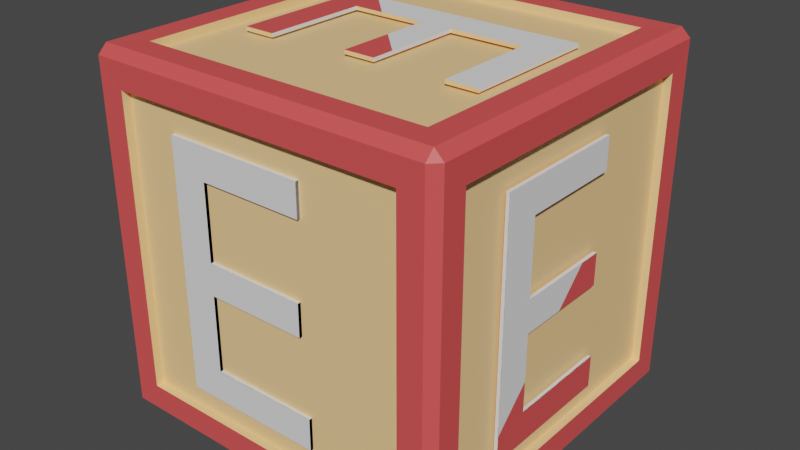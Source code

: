 # Source: box_letter_e.blend  (saved by Blender 5.1.30; exported with 4.5.12 LTS)
import bpy
from mathutils import Matrix  # noqa: F401  (used for matrix-valued properties, if any)

bpy.ops.wm.read_factory_settings(use_empty=True)
scene = bpy.context.scene
scene.name = 'Scene'

# ---- collections
col_collection = bpy.data.collections.new('Collection'); scene.collection.children.link(col_collection)

# ---- images (referenced by path relative to the original .blend; pixels are not part of the script)
import os
ASSET_DIR = os.environ.get("B2B_ASSET_DIR", "")  # directory of the original .blend (textures are referenced by path, not embedded)
HERE = os.path.dirname(os.path.abspath(__file__))  # packed textures are extracted next to this script under _unpacked/

def load_image(name, relpath, width, height, colorspace="sRGB"):
    """Load a texture the original file referenced (path relative to the .blend, or extracted next to this script)."""
    p = next((c for c in (os.path.join(HERE, relpath), os.path.join(ASSET_DIR, relpath)) if relpath and os.path.exists(c)), "")
    if p:
        img = bpy.data.images.load(p, check_existing=True)
        img.name = name
    else:  # same state as the original file: an image datablock whose file is absent (Cycles renders it pink)
        img = bpy.data.images.new(name, width, height)
        img.source = "FILE"
        img.filepath = "//" + (relpath or name)
    img.colorspace_settings.name = colorspace
    return img
img_baked = load_image('baked', 'box_red_letter_e.png', 1024, 1024, 'sRGB')

# ---- materials (node trees are filled in below, after node groups)
mat_base = bpy.data.materials.new('Base')
mat_base.alpha_threshold = 0.0
mat_base.use_backface_culling_lightprobe_volume = False
mat_base.roughness = 0.5
mat_base.line_color = (0.0, 0.0, 0.0, 1.0)
mat_edges = bpy.data.materials.new('Edges')
mat_edges.use_backface_culling_lightprobe_volume = False

# ---- material node trees
mat_base.use_nodes = True; mat_base.node_tree.nodes.clear()
_N = mat_base.node_tree.nodes; _L = mat_base.node_tree.links
n0 = _N.new('ShaderNodeOutputMaterial'); n0.name = 'Material Output'; n0.location = (300, 300)
n1 = _N.new('ShaderNodeBsdfPrincipled'); n1.name = 'Principled BSDF'; n1.location = (4, 299)
n1.distribution = 'GGX'
n1.subsurface_method = 'RANDOM_WALK_SKIN'
n1.inputs[0].default_value = (1.0, 0.6421, 0.2939, 1.0)
n1.inputs[3].default_value = 1.45
n1.inputs[27].default_value = (0.0, 0.0, 0.0, 1.0)
n1.inputs[28].default_value = 1.0
n2 = _N.new('ShaderNodeTexImage'); n2.name = 'Image Texture'; n2.location = (-438, 281)
n2.image = img_baked
_L.new(n1.outputs[0], n0.inputs[0])
n0.is_active_output = True
mat_edges.use_nodes = True; mat_edges.node_tree.nodes.clear()
_N = mat_edges.node_tree.nodes; _L = mat_edges.node_tree.links
n0 = _N.new('ShaderNodeOutputMaterial'); n0.name = 'Material Output'; n0.location = (300, 300)
n1 = _N.new('ShaderNodeBsdfPrincipled'); n1.name = 'Principled BSDF'; n1.location = (10, 300)
n1.distribution = 'GGX'
n1.subsurface_method = 'RANDOM_WALK_SKIN'
n1.inputs[0].default_value = (0.8, 0.08693, 0.08693, 1.0)
n1.inputs[3].default_value = 1.45
n1.inputs[27].default_value = (0.0, 0.0, 0.0, 1.0)
n1.inputs[28].default_value = 1.0
n2 = _N.new('ShaderNodeTexImage'); n2.name = 'Image Texture'; n2.location = (-371, 148)
n2.image = img_baked
_L.new(n1.outputs[0], n0.inputs[0])
n0.is_active_output = True

# ---- world
world_world = bpy.data.worlds.new('World'); scene.world = world_world
world_world.use_nodes = True; world_world.node_tree.nodes.clear()
_N = world_world.node_tree.nodes; _L = world_world.node_tree.links
n0 = _N.new('ShaderNodeOutputWorld'); n0.name = 'World Output'; n0.location = (300, 300)
n1 = _N.new('ShaderNodeBackground'); n1.name = 'Background'; n1.location = (10, 300)
n1.inputs[0].default_value = (0.05088, 0.05088, 0.05088, 1.0)
_L.new(n1.outputs[0], n0.inputs[0])
n0.is_active_output = True
world_world.color = (0.05088, 0.05088, 0.05088)
world_world.use_sun_shadow = False
world_world.sun_shadow_jitter_overblur = 0.0

# ---- meshes
me_box = bpy.data.meshes.new('Box')
me_box.from_pydata([(0.4927, 0.1387, 0.8321), (-0.1763, 0.4888, 0.8321), (0.3471, -0.1647, 0.9931), (0.2107, 0.4888, 0.8321), (0.2107, 0.4888, 0.1501), (0.4927, -0.2483, 0.8321), (0.475, 0.5, 0.975), (-0.1853, 0.4888, 0.1501), (0.4927, -0.2483, 0.1501), (-0.1853, 0.4888, 0.2381), (0.3471, 0.1387, 0.01155), (0.1127, 0.4888, 0.2381), (0.3471, 0.2223, 0.9931), (0.1127, 0.4888, 0.4501), (0.4927, 0.1477, 0.1501), (-0.1663, 0.4888, 0.4501), (-0.3349, 0.2223, 0.9931), (-0.1663, 0.4888, 0.5381), (0.1127, 0.4888, 0.5381), (0.4927, 0.1477, 0.2381), (0.1127, 0.4888, 0.7441), (-0.485, -0.1698, 0.8321), (-0.1763, 0.4888, 0.7441), (0.4927, -0.1503, 0.2381), (-0.1763, 0.4788, 0.8321), (0.4927, -0.1503, 0.4501), (0.2107, 0.4788, 0.8321), (0.3471, -0.2483, 0.01155), (0.2107, 0.4788, 0.1501), (-0.3349, -0.1737, 0.9931), (0.4927, 0.1287, 0.4501), (-0.1853, 0.4788, 0.1501), (-0.1853, 0.4788, 0.2381), (0.4927, 0.1287, 0.5381), (0.1127, 0.4788, 0.2381), (0.1271, -0.485, 0.8321), (0.4927, -0.1503, 0.5381), (0.1127, 0.4788, 0.4501), (-0.1663, 0.4788, 0.4501), (-0.2469, -0.1737, 0.9931), (-0.3349, -0.2483, 0.01155), (-0.1663, 0.4788, 0.5381), (0.4927, -0.1503, 0.7441), (0.1127, 0.4788, 0.5381), (0.4927, 0.1387, 0.7441), (0.1127, 0.4788, 0.7441), (-0.1763, 0.4788, 0.7441), (-0.2469, 0.1243, 0.9931), (0.4827, 0.1387, 0.8321), (-0.3349, 0.1477, 0.01155), (0.4827, -0.2483, 0.8321), (-0.03488, 0.1243, 0.9931), (-0.485, 0.2172, 0.8321), (0.4827, -0.2483, 0.1501), (-0.03488, -0.1547, 0.9931), (0.4827, 0.1477, 0.1501), (-0.2599, -0.485, 0.8321), (0.4827, 0.1477, 0.2381), (0.4827, -0.1503, 0.2381), (0.05312, -0.1547, 0.9931), (0.4827, -0.1503, 0.4501), (-0.2469, 0.1477, 0.01155), (0.4827, 0.1287, 0.4501), (0.05312, 0.1243, 0.9931), (0.4827, 0.1287, 0.5381), (0.2591, 0.1243, 0.9931), (-0.485, 0.2172, 0.1501), (0.4827, -0.1503, 0.5381), (-0.2469, -0.1503, 0.01155), (0.4827, -0.1503, 0.7441), (0.2591, -0.1647, 0.9931), (0.4827, 0.1387, 0.7441), (0.3471, -0.1647, 0.9831), (-0.485, -0.1788, 0.1501), (0.3471, 0.2223, 0.9831), (-0.03488, -0.1503, 0.01155), (-0.3349, 0.2223, 0.9831), (0.475, 0.475, 1.0), (-0.03488, 0.1287, 0.01155), (-0.3349, -0.1737, 0.9831), (-0.2469, -0.1737, 0.9831), (-0.485, -0.1788, 0.2381), (-0.2469, 0.1243, 0.9831), (0.05312, 0.1287, 0.01155), (-0.03488, 0.1243, 0.9831), (0.05312, -0.1503, 0.01155), (-0.03488, -0.1547, 0.9831), (0.5, 0.475, 0.975), (0.2591, -0.1503, 0.01155), (0.05312, -0.1547, 0.9831), (-0.2599, -0.485, 0.1501), (0.05312, 0.1243, 0.9831), (-0.485, 0.1192, 0.2381), (0.2591, 0.1243, 0.9831), (0.2591, 0.1387, 0.01155), (0.2591, -0.1647, 0.9831), (0.475, 0.475, -8.941e-08), (0.3471, 0.1387, 0.02155), (-0.485, 0.1192, 0.4501), (0.3471, -0.2483, 0.02155), (0.1361, -0.485, 0.1501), (-0.3349, -0.2483, 0.02155), (-0.3349, 0.1477, 0.02155), (-0.485, -0.1598, 0.4501), (0.475, 0.5, 0.025), (-0.2469, 0.1477, 0.02155), (-0.2469, -0.1503, 0.02155), (-0.485, -0.1598, 0.5381), (-0.485, 0.1192, 0.5381), (-0.03488, -0.1503, 0.02155), (-0.03488, 0.1287, 0.02155), (0.1361, -0.485, 0.2381), (0.05312, 0.1287, 0.02155), (-0.485, 0.1192, 0.7441), (0.05312, -0.1503, 0.02155), (0.5, 0.475, 0.025), (-0.1619, -0.485, 0.2381), (0.2591, -0.1503, 0.02155), (-0.485, -0.1698, 0.7441), (0.2591, 0.1387, 0.02155), (-0.1619, -0.485, 0.4501), (0.5, -0.475, 0.975), (0.475, -0.475, 1.0), (0.1171, -0.485, 0.4501), (0.475, -0.5, 0.975), (0.1171, -0.485, 0.5381), (0.5, -0.475, 0.025), (-0.1619, -0.485, 0.5381), (-0.1619, -0.485, 0.7441), (0.475, -0.5, 0.025), (0.475, -0.475, -8.941e-08), (0.1271, -0.485, 0.7441), (-0.475, 0.5, 0.975), (-0.5, 0.475, 0.975), (-0.475, 0.475, 1.0), (-0.5, 0.475, 0.025), (-0.475, 0.5, 0.025), (-0.475, 0.475, -8.941e-08), (-0.5, -0.475, 0.975), (-0.475, -0.5, 0.975), (-0.475, -0.475, 1.0), (-0.475, -0.475, -8.941e-08), (-0.475, -0.5, 0.025), (-0.5, -0.475, 0.025), (-0.4061, 0.4061, 0.00125), (-0.4061, -0.4061, 0.00125), (-0.4988, -0.4061, 0.09387), (-0.4988, 0.4061, 0.09387), (0.4061, 0.4061, 0.00125), (-0.4061, 0.4988, 0.09387), (0.4061, 0.4988, 0.09387), (0.4988, 0.4061, 0.9061), (0.4988, 0.4061, 0.09387), (0.4061, 0.4988, 0.9061), (-0.4061, -0.4988, 0.09387), (-0.4061, -0.4988, 0.9061), (-0.4988, -0.4061, 0.9061), (0.4061, -0.4988, 0.9061), (0.4061, -0.4988, 0.09387), (0.4988, -0.4061, 0.09387), (0.4988, -0.4061, 0.9061), (-0.4061, 0.4988, 0.9061), (-0.4988, 0.4061, 0.9061), (0.4061, -0.4061, 0.9987), (-0.4061, -0.4061, 0.9987), (0.4061, 0.4061, 0.9987), (0.4061, -0.4061, 0.00125), (-0.4061, 0.4061, 0.9987), (-0.4061, 0.4061, 0.02375), (-0.4061, -0.4061, 0.02375), (-0.4762, -0.4061, 0.09387), (-0.4762, 0.4061, 0.09387), (0.4061, 0.4061, 0.02375), (-0.4061, 0.4762, 0.09387), (0.4061, 0.4762, 0.09387), (0.4762, 0.4061, 0.9061), (0.4762, 0.4061, 0.09387), (0.4061, 0.4762, 0.9061), (-0.4061, -0.4762, 0.09387), (-0.4061, -0.4762, 0.9061), (-0.4762, -0.4061, 0.9061), (0.4061, -0.4762, 0.9061), (0.4061, -0.4762, 0.09387), (0.4762, -0.4061, 0.09387), (0.4762, -0.4061, 0.9061), (-0.4061, 0.4762, 0.9061), (-0.4762, 0.4061, 0.9061), (0.4061, -0.4061, 0.9762), (-0.4061, -0.4061, 0.9762), (0.4061, 0.4061, 0.9762), (0.4061, -0.4061, 0.02375), (-0.4061, 0.4061, 0.9762), (-0.2599, -0.4762, 0.8321), (-0.1619, -0.4762, 0.7441), (0.1171, -0.4762, 0.5381), (0.1271, -0.4762, 0.7441), (0.1271, -0.4762, 0.8321), (0.1171, -0.4762, 0.4501), (-0.2599, -0.4762, 0.1501), (-0.1619, -0.4762, 0.2381), (-0.1619, -0.4762, 0.4501), (-0.1619, -0.4762, 0.5381), (0.1361, -0.4762, 0.2381), (0.1361, -0.4762, 0.1501), (-0.4762, -0.1698, 0.7441), (-0.4762, -0.1598, 0.5381), (-0.4762, -0.1598, 0.4501), (-0.4762, -0.1698, 0.8321), (-0.4762, 0.2172, 0.8321), (-0.4762, 0.1192, 0.7441), (-0.4762, -0.1788, 0.1501), (-0.4762, -0.1788, 0.2381), (-0.4762, 0.1192, 0.2381), (-0.4762, 0.2172, 0.1501), (-0.4762, 0.1192, 0.4501), (-0.4762, 0.1192, 0.5381)], [], [(96, 130, 166, 148), (143, 138, 156, 146), (122, 77, 165, 163), (132, 6, 153, 161), (139, 142, 154, 155), (6, 77, 87), (96, 104, 115), (121, 122, 124), (126, 129, 130), (132, 133, 134), (135, 136, 137), (138, 139, 140), (141, 142, 143), (137, 141, 143, 135), (96, 137, 136, 104), (87, 115, 104, 6), (142, 139, 138, 143), (124, 129, 126, 121), (132, 136, 135, 133), (122, 140, 139, 124), (77, 122, 121, 87), (141, 130, 129, 142), (140, 134, 133, 138), (134, 77, 6, 132), (130, 96, 115, 126), (124, 139, 155, 157), (165, 167, 191, 189), (153, 150, 174, 177), (164, 163, 187, 188), (156, 162, 186, 180), (152, 151, 175, 176), (162, 147, 171, 186), (141, 137, 144, 145), (87, 121, 160, 151), (129, 124, 157, 158), (126, 115, 152, 159), (135, 143, 146, 147), (130, 141, 145, 166), (121, 126, 159, 160), (137, 96, 148, 144), (142, 129, 158, 154), (136, 132, 161, 149), (104, 136, 149, 150), (134, 140, 164, 167), (133, 135, 147, 162), (115, 87, 151, 152), (138, 133, 162, 156), (140, 122, 163, 164), (6, 104, 150, 153), (77, 134, 167, 165), (168, 172, 190, 169), (208, 186, 171, 213), (210, 213, 171, 170, 180, 186, 208, 207, 204, 209, 215, 205, 206, 214, 212, 211), (179, 178, 198, 192), (195, 193, 201, 194, 197, 200, 199, 202, 203, 198, 178, 182, 181, 179, 192, 196), (189, 191, 188, 187), (176, 175, 184, 183), (173, 185, 177, 174), (157, 155, 179, 181), (155, 154, 178, 179), (161, 153, 177, 185), (163, 165, 189, 187), (146, 156, 180, 170), (148, 166, 190, 172), (145, 144, 168, 169), (151, 160, 184, 175), (158, 157, 181, 182), (159, 152, 176, 183), (147, 146, 170, 171), (166, 145, 169, 190), (160, 159, 183, 184), (144, 148, 172, 168), (154, 158, 182, 178), (149, 161, 185, 173), (150, 149, 173, 174), (167, 164, 188, 191), (90, 128, 56), (128, 35, 56), (128, 131, 35), (90, 127, 128), (90, 120, 127), (120, 125, 127), (120, 123, 125), (90, 116, 120), (90, 111, 116), (90, 100, 111), (90, 56, 192, 198), (192, 56, 35, 196), (131, 128, 193, 195), (35, 131, 195, 196), (128, 127, 201, 193), (201, 127, 125, 194), (123, 120, 200, 197), (125, 123, 197, 194), (120, 116, 199, 200), (199, 116, 111, 202), (100, 90, 198, 203), (111, 100, 203, 202), (66, 113, 52), (113, 21, 52), (113, 118, 21), (66, 108, 113), (66, 98, 108), (98, 107, 108), (98, 103, 107), (66, 92, 98), (66, 81, 92), (66, 73, 81), (66, 52, 208, 213), (52, 21, 207, 208), (118, 113, 209, 204), (21, 118, 204, 207), (113, 108, 215, 209), (108, 107, 205, 215), (103, 98, 214, 206), (107, 103, 206, 205), (98, 92, 212, 214), (92, 81, 211, 212), (73, 66, 213, 210), (81, 73, 210, 211), (40, 88, 27), (88, 10, 27), (88, 94, 10), (40, 85, 88), (40, 75, 85), (75, 83, 85), (75, 78, 83), (40, 68, 75), (40, 61, 68), (40, 49, 61), (101, 99, 117), (117, 99, 97), (117, 97, 119), (101, 117, 114), (101, 114, 109), (109, 114, 112), (109, 112, 110), (101, 109, 106), (101, 106, 105), (101, 105, 102), (40, 27, 99, 101), (27, 10, 97, 99), (94, 88, 117, 119), (10, 94, 119, 97), (88, 85, 114, 117), (85, 83, 112, 114), (78, 75, 109, 110), (83, 78, 110, 112), (75, 68, 106, 109), (68, 61, 105, 106), (49, 40, 101, 102), (61, 49, 102, 105), (16, 65, 12), (65, 2, 12), (65, 70, 2), (16, 63, 65), (16, 51, 63), (51, 59, 63), (51, 54, 59), (16, 47, 51), (16, 39, 47), (16, 29, 39), (76, 74, 93), (93, 74, 72), (93, 72, 95), (76, 93, 91), (76, 91, 84), (84, 91, 89), (84, 89, 86), (76, 84, 82), (76, 82, 80), (76, 80, 79), (16, 12, 74, 76), (12, 2, 72, 74), (70, 65, 93, 95), (2, 70, 95, 72), (65, 63, 91, 93), (63, 59, 89, 91), (54, 51, 84, 86), (59, 54, 86, 89), (51, 47, 82, 84), (47, 39, 80, 82), (29, 16, 76, 79), (39, 29, 79, 80), (8, 42, 5), (42, 0, 5), (42, 44, 0), (8, 36, 42), (8, 25, 36), (25, 33, 36), (25, 30, 33), (8, 23, 25), (8, 19, 23), (8, 14, 19), (53, 50, 69), (69, 50, 48), (69, 48, 71), (53, 69, 67), (53, 67, 60), (60, 67, 64), (60, 64, 62), (53, 60, 58), (53, 58, 57), (53, 57, 55), (8, 5, 50, 53), (5, 0, 48, 50), (44, 42, 69, 71), (0, 44, 71, 48), (42, 36, 67, 69), (36, 33, 64, 67), (30, 25, 60, 62), (33, 30, 62, 64), (25, 23, 58, 60), (23, 19, 57, 58), (14, 8, 53, 55), (19, 14, 55, 57), (4, 20, 3), (20, 1, 3), (20, 22, 1), (4, 18, 20), (4, 13, 18), (13, 17, 18), (13, 15, 17), (4, 11, 13), (4, 9, 11), (4, 7, 9), (28, 26, 45), (45, 26, 24), (45, 24, 46), (28, 45, 43), (28, 43, 37), (37, 43, 41), (37, 41, 38), (28, 37, 34), (28, 34, 32), (28, 32, 31), (4, 3, 26, 28), (3, 1, 24, 26), (22, 20, 45, 46), (1, 22, 46, 24), (20, 18, 43, 45), (18, 17, 41, 43), (15, 13, 37, 38), (17, 15, 38, 41), (13, 11, 34, 37), (11, 9, 32, 34), (7, 4, 28, 31), (9, 7, 31, 32)])
me_box.polygons.foreach_set('material_index', [1, 1, 1, 1, 1, 1, 1, 1, 1, 1, 1, 1, 1, 1, 1, 1, 1, 1, 1, 1, 1, 1, 1, 1, 1, 1, 0, 0, 0, 0, 0, 0, 1, 1, 1, 1, 1, 1, 1, 1, 1, 1, 1, 1, 1, 1, 1, 1, 1, 1, 0, 0, 0, 0, 0, 0, 0, 0, 0, 0, 0, 0, 0, 0, 0, 0, 0, 0, 0, 0, 0, 0, 0, 0, 0, 0, 1, 1, 1, 1, 1, 1, 1, 1, 1, 1, 0, 0, 0, 0, 0, 0, 0, 0, 0, 0, 0, 0, 1, 1, 1, 1, 1, 1, 1, 1, 1, 1, 0, 0, 0, 0, 0, 0, 0, 0, 0, 0, 0, 0, 1, 1, 1, 1, 1, 1, 1, 1, 1, 1, 0, 0, 0, 0, 0, 0, 0, 0, 0, 0, 0, 0, 0, 0, 0, 0, 0, 0, 0, 0, 0, 0, 1, 1, 1, 1, 1, 1, 1, 1, 1, 1, 0, 0, 0, 0, 0, 0, 0, 0, 0, 0, 0, 0, 0, 0, 0, 0, 0, 0, 0, 0, 0, 0, 1, 1, 1, 1, 1, 1, 1, 1, 1, 1, 0, 0, 0, 0, 0, 0, 0, 0, 0, 0, 0, 0, 0, 0, 0, 0, 0, 0, 0, 0, 0, 0, 1, 1, 1, 1, 1, 1, 1, 1, 1, 1, 0, 0, 0, 0, 0, 0, 0, 0, 0, 0, 0, 0, 0, 0, 0, 0, 0, 0, 0, 0, 0, 0])
_uv = me_box.uv_layers.new(name='UVMap')
_uv.uv.foreach_set('vector', [0.259, 0.2514, 0.259, 0.007014, 0.2767, 0.02473, 0.2767, 0.2336, 0.2514, 0.5033, 0.007014, 0.5033, 0.02473, 0.4856, 0.2336, 0.4856, 0.0005839, 0.5109, 0.2449, 0.5109, 0.2272, 0.5286, 0.0183, 0.5286, 0.2654, 0.2654, 0.5097, 0.2654, 0.492, 0.2831, 0.2831, 0.2831, 0.7552, 0.007014, 0.7552, 0.2514, 0.7375, 0.2336, 0.7375, 0.02473, 0.0005839, 0.007014, 0.007014, 0.0005839, 0.007014, 0.007014, 0.007014, 0.2578, 0.0005839, 0.2514, 0.007014, 0.2514, 0.2514, 0.007014, 0.2514, 0.0005839, 0.2578, 0.007014, 0.2514, 0.2514, 0.2578, 0.2514, 0.2514, 0.2578, 0.2654, 0.2654, 0.259, 0.2654, 0.2654, 0.259, 0.5097, 0.2514, 0.5033, 0.2578, 0.5033, 0.2514, 0.007014, 0.5033, 0.007014, 0.5097, 0.0005839, 0.5033, 0.5033, 0.007014, 0.5033, 0.0005839, 0.5097, 0.007014, 0.5033, 0.2514, 0.5033, 0.007014, 0.5097, 0.007014, 0.5097, 0.2514, 0.259, 0.2514, 0.5033, 0.2514, 0.5033, 0.2578, 0.259, 0.2578, 0.007014, 0.007014, 0.007014, 0.2514, 0.0005839, 0.2514, 0.0005839, 0.007014, 0.2514, 0.5097, 0.007014, 0.5097, 0.007014, 0.5033, 0.2514, 0.5033, 0.2578, 0.007014, 0.2578, 0.2514, 0.2514, 0.2514, 0.2514, 0.007014, 0.2654, 0.2654, 0.2654, 0.5097, 0.259, 0.5097, 0.259, 0.2654, 0.5109, 0.0005839, 0.7552, 0.0005839, 0.7552, 0.007014, 0.5109, 0.007014, 0.007014, 0.0005839, 0.2514, 0.0005839, 0.2514, 0.007014, 0.007014, 0.007014, 0.5033, 0.007014, 0.259, 0.007014, 0.259, 0.0005839, 0.5033, 0.0005839, 0.0005839, 0.5033, 0.0005839, 0.259, 0.007014, 0.259, 0.007014, 0.5033, 0.2654, 0.259, 0.5097, 0.259, 0.5097, 0.2654, 0.2654, 0.2654, 0.2514, 0.2578, 0.007014, 0.2578, 0.007014, 0.2514, 0.2514, 0.2514, 0.5109, 0.007014, 0.7552, 0.007014, 0.7375, 0.02473, 0.5286, 0.02473, 0.9311, 0.4679, 0.9311, 0.259, 0.9369, 0.259, 0.9369, 0.4679, 0.9752, 0.0005839, 0.9752, 0.2095, 0.9694, 0.2095, 0.9694, 0.0005839, 0.938, 0.4679, 0.938, 0.259, 0.9438, 0.259, 0.9438, 0.4679, 0.9786, 0.259, 0.9786, 0.4679, 0.9728, 0.4679, 0.9728, 0.259, 0.9753, 0.9299, 0.9753, 0.721, 0.9811, 0.721, 0.9811, 0.9299, 0.9821, 0.0005839, 0.9821, 0.2095, 0.9764, 0.2095, 0.9764, 0.0005839, 0.5033, 0.007014, 0.5033, 0.2514, 0.4856, 0.2336, 0.4856, 0.02473, 0.007014, 0.007014, 0.2514, 0.007014, 0.2336, 0.02473, 0.02473, 0.02473, 0.5109, 0.2514, 0.5109, 0.007014, 0.5286, 0.02473, 0.5286, 0.2336, 0.2514, 0.2514, 0.007014, 0.2514, 0.02473, 0.2336, 0.2336, 0.2336, 0.2514, 0.259, 0.2514, 0.5033, 0.2336, 0.4856, 0.2336, 0.2767, 0.259, 0.007014, 0.5033, 0.007014, 0.4856, 0.02473, 0.2767, 0.02473, 0.2514, 0.007014, 0.2514, 0.2514, 0.2336, 0.2336, 0.2336, 0.02473, 0.5033, 0.2514, 0.259, 0.2514, 0.2767, 0.2336, 0.4856, 0.2336, 0.7552, 0.2514, 0.5109, 0.2514, 0.5286, 0.2336, 0.7375, 0.2336, 0.2654, 0.5097, 0.2654, 0.2654, 0.2831, 0.2831, 0.2831, 0.492, 0.5097, 0.5097, 0.2654, 0.5097, 0.2831, 0.492, 0.492, 0.492, 0.2449, 0.7552, 0.0005838, 0.7552, 0.0183, 0.7375, 0.2272, 0.7375, 0.007014, 0.259, 0.2514, 0.259, 0.2336, 0.2767, 0.02473, 0.2767, 0.007014, 0.2514, 0.007014, 0.007014, 0.02473, 0.02473, 0.02473, 0.2336, 0.007014, 0.5033, 0.007014, 0.259, 0.02473, 0.2767, 0.02473, 0.4856, 0.0005838, 0.7552, 0.0005839, 0.5109, 0.0183, 0.5286, 0.0183, 0.7375, 0.5097, 0.2654, 0.5097, 0.5097, 0.492, 0.492, 0.492, 0.2831, 0.2449, 0.5109, 0.2449, 0.7552, 0.2272, 0.7375, 0.2272, 0.5286, 0.6651, 0.5109, 0.6651, 0.7198, 0.4562, 0.7198, 0.4562, 0.5109, 0.6853, 0.5595, 0.6663, 0.5109, 0.8752, 0.5109, 0.8607, 0.5595, 0.8607, 0.6614, 0.8607, 0.5595, 0.8752, 0.5109, 0.8752, 0.7198, 0.6663, 0.7198, 0.6663, 0.5109, 0.6853, 0.5595, 0.6853, 0.659, 0.7079, 0.659, 0.7079, 0.5847, 0.7609, 0.5847, 0.7609, 0.6565, 0.7835, 0.6565, 0.7835, 0.5847, 0.8381, 0.5847, 0.8381, 0.6614, 0.2461, 0.721, 0.455, 0.721, 0.4405, 0.7586, 0.2651, 0.7586, 0.2878, 0.8581, 0.2878, 0.7838, 0.3407, 0.7838, 0.3407, 0.8556, 0.3634, 0.8556, 0.3634, 0.7838, 0.4179, 0.7838, 0.4179, 0.8604, 0.4405, 0.8604, 0.4405, 0.7586, 0.455, 0.721, 0.455, 0.9299, 0.2461, 0.9299, 0.2461, 0.721, 0.2651, 0.7586, 0.2651, 0.8581, 0.9299, 0.259, 0.9299, 0.4679, 0.721, 0.4679, 0.721, 0.259, 0.7198, 0.4679, 0.5109, 0.4679, 0.5109, 0.259, 0.7198, 0.259, 0.455, 0.7198, 0.2461, 0.7198, 0.2461, 0.5109, 0.455, 0.5109, 0.9589, 0.4679, 0.9589, 0.259, 0.9647, 0.259, 0.9647, 0.4679, 0.9852, 0.5109, 0.9852, 0.7198, 0.9794, 0.7198, 0.9794, 0.5109, 0.2124, 0.7564, 0.2124, 0.9653, 0.2066, 0.9653, 0.2066, 0.7564, 0.945, 0.4679, 0.945, 0.259, 0.9508, 0.259, 0.9508, 0.4679, 0.9797, 0.4679, 0.9797, 0.259, 0.9855, 0.259, 0.9855, 0.4679, 0.9682, 0.0005838, 0.9682, 0.2095, 0.9625, 0.2095, 0.9625, 0.0005838, 0.2333, 0.7564, 0.2333, 0.9653, 0.2275, 0.9653, 0.2275, 0.7564, 0.9823, 0.9299, 0.9823, 0.721, 0.9881, 0.721, 0.9881, 0.9299, 0.9833, 0.2095, 0.9833, 0.0005839, 0.9891, 0.0005839, 0.9891, 0.2095, 0.9921, 0.5109, 0.9921, 0.7198, 0.9863, 0.7198, 0.9863, 0.5109, 0.9867, 0.4679, 0.9867, 0.259, 0.9925, 0.259, 0.9925, 0.4679, 0.2402, 0.7564, 0.2402, 0.9653, 0.2344, 0.9653, 0.2344, 0.7564, 0.995, 0.721, 0.995, 0.9299, 0.9892, 0.9299, 0.9892, 0.721, 0.9716, 0.259, 0.9716, 0.4679, 0.9658, 0.4679, 0.9658, 0.259, 0.2136, 0.9653, 0.2136, 0.7564, 0.2194, 0.7564, 0.2194, 0.9653, 0.9903, 0.2095, 0.9903, 0.0005839, 0.9961, 0.0005839, 0.9961, 0.2095, 0.2263, 0.7564, 0.2263, 0.9653, 0.2205, 0.9653, 0.2205, 0.7564, 0.9519, 0.4679, 0.9519, 0.259, 0.9577, 0.259, 0.9577, 0.4679, 0.2055, 0.9318, 0.1803, 0.779, 0.2055, 0.7564, 0.1803, 0.779, 0.1059, 0.7564, 0.2055, 0.7564, 0.1803, 0.779, 0.1059, 0.779, 0.1059, 0.7564, 0.2055, 0.9318, 0.1803, 0.832, 0.1803, 0.779, 0.2055, 0.9318, 0.1803, 0.8547, 0.1803, 0.832, 0.1803, 0.8547, 0.1085, 0.832, 0.1803, 0.832, 0.1803, 0.8547, 0.1085, 0.8547, 0.1085, 0.832, 0.2055, 0.9318, 0.1803, 0.9092, 0.1803, 0.8547, 0.2055, 0.9318, 0.1036, 0.9092, 0.1803, 0.9092, 0.2055, 0.9318, 0.1036, 0.9318, 0.1036, 0.9092, 0.9937, 0.4344, 0.9937, 0.259, 0.9959, 0.259, 0.9959, 0.4344, 0.4883, 0.9971, 0.4861, 0.9971, 0.4861, 0.8976, 0.4883, 0.8976, 0.8193, 0.2515, 0.8193, 0.1772, 0.8216, 0.1772, 0.8216, 0.2515, 0.558, 0.469, 0.558, 0.4917, 0.5558, 0.4917, 0.5558, 0.469, 0.8789, 0.1772, 0.8789, 0.2301, 0.8766, 0.2301, 0.8766, 0.1772, 0.8284, 0.2489, 0.8262, 0.2489, 0.8262, 0.1772, 0.8284, 0.1772, 0.8296, 0.2489, 0.8296, 0.1772, 0.8318, 0.1772, 0.8318, 0.2489, 0.5614, 0.469, 0.5614, 0.4917, 0.5592, 0.4917, 0.5592, 0.469, 0.872, 0.1772, 0.872, 0.2317, 0.8698, 0.2317, 0.8698, 0.1772, 0.8148, 0.2538, 0.8125, 0.2538, 0.8125, 0.1772, 0.8148, 0.1772, 0.997, 0.6128, 0.997, 0.5109, 0.9993, 0.5109, 0.9993, 0.6128, 0.5649, 0.469, 0.5649, 0.4917, 0.5626, 0.4917, 0.5626, 0.469, 0.9613, 0.176, 0.9361, 0.02322, 0.9613, 0.0005839, 0.9361, 0.02322, 0.8617, 0.0005839, 0.9613, 0.0005839, 0.9361, 0.02322, 0.8617, 0.02322, 0.8617, 0.0005839, 0.9613, 0.176, 0.9361, 0.0762, 0.9361, 0.02322, 0.9613, 0.176, 0.9361, 0.09884, 0.9361, 0.0762, 0.9361, 0.09884, 0.8643, 0.0762, 0.9361, 0.0762, 0.9361, 0.09884, 0.8643, 0.09884, 0.8643, 0.0762, 0.9613, 0.176, 0.9361, 0.1534, 0.9361, 0.09884, 0.9613, 0.176, 0.8594, 0.1534, 0.9361, 0.1534, 0.9613, 0.176, 0.8594, 0.176, 0.8594, 0.1534, 0.9962, 0.8964, 0.9962, 0.721, 0.9984, 0.721, 0.9984, 0.8964, 0.4895, 0.9971, 0.4895, 0.8976, 0.4918, 0.8976, 0.4918, 0.9971, 0.825, 0.1772, 0.825, 0.2515, 0.8228, 0.2515, 0.8228, 0.1772, 0.5683, 0.469, 0.5683, 0.4917, 0.566, 0.4917, 0.566, 0.469, 0.8823, 0.1772, 0.8823, 0.2301, 0.88, 0.2301, 0.88, 0.1772, 0.833, 0.2489, 0.833, 0.1772, 0.8353, 0.1772, 0.8353, 0.2489, 0.8387, 0.1772, 0.8387, 0.2489, 0.8364, 0.2489, 0.8364, 0.1772, 0.5751, 0.469, 0.5751, 0.4917, 0.5729, 0.4917, 0.5729, 0.469, 0.8754, 0.1772, 0.8754, 0.2317, 0.8732, 0.2317, 0.8732, 0.1772, 0.8159, 0.2538, 0.8159, 0.1772, 0.8182, 0.1772, 0.8182, 0.2538, 0.9993, 0.6139, 0.9993, 0.7158, 0.997, 0.7158, 0.997, 0.6139, 0.5717, 0.469, 0.5717, 0.4917, 0.5694, 0.4917, 0.5694, 0.469, 0.7564, 0.0005838, 0.7816, 0.1534, 0.7564, 0.176, 0.7816, 0.1534, 0.8559, 0.176, 0.7564, 0.176, 0.7816, 0.1534, 0.8559, 0.1534, 0.8559, 0.176, 0.7564, 0.0005838, 0.7816, 0.1004, 0.7816, 0.1534, 0.7564, 0.0005838, 0.7816, 0.07775, 0.7816, 0.1004, 0.7816, 0.07775, 0.8534, 0.1004, 0.7816, 0.1004, 0.7816, 0.07775, 0.8534, 0.07775, 0.8534, 0.1004, 0.7564, 0.0005838, 0.7816, 0.02322, 0.7816, 0.07775, 0.7564, 0.0005838, 0.8583, 0.02322, 0.7816, 0.02322, 0.7564, 0.0005838, 0.8583, 0.0005839, 0.8583, 0.02322, 0.5592, 0.8964, 0.5592, 0.721, 0.5844, 0.7436, 0.5844, 0.7436, 0.5592, 0.721, 0.6587, 0.721, 0.5844, 0.7436, 0.6587, 0.721, 0.6587, 0.7436, 0.5592, 0.8964, 0.5844, 0.7436, 0.5844, 0.7966, 0.5592, 0.8964, 0.5844, 0.7966, 0.5844, 0.8192, 0.5844, 0.8192, 0.5844, 0.7966, 0.6562, 0.7966, 0.5844, 0.8192, 0.6562, 0.7966, 0.6562, 0.8192, 0.5592, 0.8964, 0.5844, 0.8192, 0.5844, 0.8738, 0.5592, 0.8964, 0.5844, 0.8738, 0.6611, 0.8738, 0.5592, 0.8964, 0.6611, 0.8738, 0.6611, 0.8964, 0.2551, 0.259, 0.2551, 0.4344, 0.2525, 0.4344, 0.2525, 0.259, 0.4737, 0.8976, 0.4737, 0.9971, 0.4711, 0.9971, 0.4711, 0.8976, 0.7739, 0.1772, 0.7739, 0.2515, 0.7714, 0.2515, 0.7714, 0.1772, 0.5172, 0.469, 0.5172, 0.4917, 0.5146, 0.4917, 0.5146, 0.469, 0.8574, 0.1772, 0.8574, 0.2301, 0.8548, 0.2301, 0.8548, 0.1772, 0.2551, 0.4355, 0.2551, 0.5073, 0.2525, 0.5073, 0.2525, 0.4355, 0.7889, 0.1772, 0.7889, 0.2489, 0.7863, 0.2489, 0.7863, 0.1772, 0.521, 0.469, 0.521, 0.4917, 0.5184, 0.4917, 0.5184, 0.469, 0.8424, 0.1772, 0.8424, 0.2317, 0.8399, 0.2317, 0.8399, 0.1772, 0.759, 0.1772, 0.759, 0.2538, 0.7564, 0.2538, 0.7564, 0.1772, 0.4588, 0.8976, 0.4588, 0.9994, 0.4562, 0.9994, 0.4562, 0.8976, 0.5135, 0.469, 0.5135, 0.4917, 0.5109, 0.4917, 0.5109, 0.469, 0.558, 0.8964, 0.5328, 0.7436, 0.558, 0.721, 0.5328, 0.7436, 0.4585, 0.721, 0.558, 0.721, 0.5328, 0.7436, 0.4585, 0.7436, 0.4585, 0.721, 0.558, 0.8964, 0.5328, 0.7966, 0.5328, 0.7436, 0.558, 0.8964, 0.5328, 0.8192, 0.5328, 0.7966, 0.5328, 0.8192, 0.4611, 0.7966, 0.5328, 0.7966, 0.5328, 0.8192, 0.4611, 0.8192, 0.4611, 0.7966, 0.558, 0.8964, 0.5328, 0.8738, 0.5328, 0.8192, 0.558, 0.8964, 0.4562, 0.8738, 0.5328, 0.8738, 0.558, 0.8964, 0.4562, 0.8964, 0.4562, 0.8738, 0.7681, 0.721, 0.7681, 0.8964, 0.7429, 0.8738, 0.7429, 0.8738, 0.7681, 0.8964, 0.6686, 0.8964, 0.7429, 0.8738, 0.6686, 0.8964, 0.6686, 0.8738, 0.7681, 0.721, 0.7429, 0.8738, 0.7429, 0.8208, 0.7681, 0.721, 0.7429, 0.8208, 0.7429, 0.7981, 0.7429, 0.7981, 0.7429, 0.8208, 0.6711, 0.8208, 0.7429, 0.7981, 0.6711, 0.8208, 0.6711, 0.7981, 0.7681, 0.721, 0.7429, 0.7981, 0.7429, 0.7436, 0.7681, 0.721, 0.7429, 0.7436, 0.6663, 0.7436, 0.7681, 0.721, 0.6663, 0.7436, 0.6663, 0.721, 0.6622, 0.8964, 0.6622, 0.721, 0.6648, 0.721, 0.6648, 0.8964, 0.4786, 0.9971, 0.4786, 0.8976, 0.4812, 0.8976, 0.4812, 0.9971, 0.7751, 0.2515, 0.7751, 0.1772, 0.7777, 0.1772, 0.7777, 0.2515, 0.5221, 0.4917, 0.5221, 0.469, 0.5247, 0.469, 0.5247, 0.4917, 0.8586, 0.2301, 0.8586, 0.1772, 0.8611, 0.1772, 0.8611, 0.2301, 0.7901, 0.2489, 0.7901, 0.1772, 0.7926, 0.1772, 0.7926, 0.2489, 0.7938, 0.2489, 0.7938, 0.1772, 0.7964, 0.1772, 0.7964, 0.2489, 0.5296, 0.4917, 0.5296, 0.469, 0.5322, 0.469, 0.5322, 0.4917, 0.8436, 0.2317, 0.8436, 0.1772, 0.8462, 0.1772, 0.8462, 0.2317, 0.7602, 0.2538, 0.7602, 0.1772, 0.7627, 0.1772, 0.7627, 0.2538, 0.4637, 0.9994, 0.4637, 0.8976, 0.4662, 0.8976, 0.4662, 0.9994, 0.5259, 0.4917, 0.5259, 0.469, 0.5284, 0.469, 0.5284, 0.4917, 0.8711, 0.8964, 0.8459, 0.7436, 0.8711, 0.721, 0.8459, 0.7436, 0.7716, 0.721, 0.8711, 0.721, 0.8459, 0.7436, 0.7716, 0.7436, 0.7716, 0.721, 0.8711, 0.8964, 0.8459, 0.7966, 0.8459, 0.7436, 0.8711, 0.8964, 0.8459, 0.8192, 0.8459, 0.7966, 0.8459, 0.8192, 0.7742, 0.7966, 0.8459, 0.7966, 0.8459, 0.8192, 0.7742, 0.8192, 0.7742, 0.7966, 0.8711, 0.8964, 0.8459, 0.8738, 0.8459, 0.8192, 0.8711, 0.8964, 0.7693, 0.8738, 0.8459, 0.8738, 0.8711, 0.8964, 0.7693, 0.8964, 0.7693, 0.8738, 0.8723, 0.8964, 0.8723, 0.721, 0.8975, 0.7436, 0.8975, 0.7436, 0.8723, 0.721, 0.9718, 0.721, 0.8975, 0.7436, 0.9718, 0.721, 0.9718, 0.7436, 0.8723, 0.8964, 0.8975, 0.7436, 0.8975, 0.7966, 0.8723, 0.8964, 0.8975, 0.7966, 0.8975, 0.8192, 0.8975, 0.8192, 0.8975, 0.7966, 0.9693, 0.7966, 0.8975, 0.8192, 0.9693, 0.7966, 0.9693, 0.8192, 0.8723, 0.8964, 0.8975, 0.8192, 0.8975, 0.8738, 0.8723, 0.8964, 0.8975, 0.8738, 0.9742, 0.8738, 0.8723, 0.8964, 0.9742, 0.8738, 0.9742, 0.8964, 0.9933, 0.6863, 0.9933, 0.5109, 0.9958, 0.5109, 0.9958, 0.6863, 0.4849, 0.8976, 0.4849, 0.9971, 0.4824, 0.9971, 0.4824, 0.8976, 0.7788, 0.2515, 0.7788, 0.1772, 0.7814, 0.1772, 0.7814, 0.2515, 0.5359, 0.469, 0.5359, 0.4917, 0.5333, 0.4917, 0.5333, 0.469, 0.8649, 0.1772, 0.8649, 0.2301, 0.8623, 0.2301, 0.8623, 0.1772, 0.8001, 0.1772, 0.8001, 0.2489, 0.7975, 0.2489, 0.7975, 0.1772, 0.8013, 0.2489, 0.8013, 0.1772, 0.8039, 0.1772, 0.8039, 0.2489, 0.5396, 0.469, 0.5396, 0.4917, 0.5371, 0.4917, 0.5371, 0.469, 0.8499, 0.1772, 0.8499, 0.2317, 0.8473, 0.2317, 0.8473, 0.1772, 0.7665, 0.1772, 0.7665, 0.2538, 0.7639, 0.2538, 0.7639, 0.1772, 0.4674, 0.9994, 0.4674, 0.8976, 0.47, 0.8976, 0.47, 0.9994, 0.5434, 0.469, 0.5434, 0.4917, 0.5408, 0.4917, 0.5408, 0.469, 0.1024, 0.9318, 0.07723, 0.779, 0.1024, 0.7564, 0.07723, 0.779, 0.002899, 0.7564, 0.1024, 0.7564, 0.07723, 0.779, 0.002899, 0.779, 0.002899, 0.7564, 0.1024, 0.9318, 0.07723, 0.832, 0.07723, 0.779, 0.1024, 0.9318, 0.07723, 0.8547, 0.07723, 0.832, 0.07723, 0.8547, 0.005471, 0.832, 0.07723, 0.832, 0.07723, 0.8547, 0.005471, 0.8547, 0.005471, 0.832, 0.1024, 0.9318, 0.07723, 0.9092, 0.07723, 0.8547, 0.1024, 0.9318, 0.0005839, 0.9092, 0.07723, 0.9092, 0.1024, 0.9318, 0.0005839, 0.9318, 0.0005839, 0.9092, 0.8763, 0.6863, 0.8763, 0.5109, 0.9015, 0.5335, 0.9015, 0.5335, 0.8763, 0.5109, 0.9759, 0.5109, 0.9015, 0.5335, 0.9759, 0.5109, 0.9759, 0.5335, 0.8763, 0.6863, 0.9015, 0.5335, 0.9015, 0.5865, 0.8763, 0.6863, 0.9015, 0.5865, 0.9015, 0.6092, 0.9015, 0.6092, 0.9015, 0.5865, 0.9733, 0.5865, 0.9015, 0.6092, 0.9733, 0.5865, 0.9733, 0.6092, 0.8763, 0.6863, 0.9015, 0.6092, 0.9015, 0.6637, 0.8763, 0.6863, 0.9015, 0.6637, 0.9782, 0.6637, 0.8763, 0.6863, 0.9782, 0.6637, 0.9782, 0.6863, 0.2414, 0.9318, 0.2414, 0.7564, 0.244, 0.7564, 0.244, 0.9318, 0.4774, 0.8976, 0.4774, 0.9971, 0.4749, 0.9971, 0.4749, 0.8976, 0.7852, 0.1772, 0.7852, 0.2515, 0.7826, 0.2515, 0.7826, 0.1772, 0.5471, 0.469, 0.5471, 0.4917, 0.5446, 0.4917, 0.5446, 0.469, 0.8686, 0.1772, 0.8686, 0.2301, 0.866, 0.2301, 0.866, 0.1772, 0.8076, 0.1772, 0.8076, 0.2489, 0.805, 0.2489, 0.805, 0.1772, 0.8113, 0.1772, 0.8113, 0.2489, 0.8088, 0.2489, 0.8088, 0.1772, 0.5546, 0.469, 0.5546, 0.4917, 0.552, 0.4917, 0.552, 0.469, 0.8536, 0.1772, 0.8536, 0.2317, 0.8511, 0.2317, 0.8511, 0.1772, 0.7702, 0.1772, 0.7702, 0.2538, 0.7676, 0.2538, 0.7676, 0.1772, 0.4625, 0.8976, 0.4625, 0.9994, 0.4599, 0.9994, 0.4599, 0.8976, 0.5509, 0.469, 0.5509, 0.4917, 0.5483, 0.4917, 0.5483, 0.469])
_ca = me_box.color_attributes.new('Col', 'BYTE_COLOR', 'CORNER')
_ca.data.foreach_set('color', [1.0, 1.0, 1.0, 1.0, 1.0, 1.0, 1.0, 1.0, 1.0, 1.0, 1.0, 1.0, 1.0, 1.0, 1.0, 1.0, 1.0, 1.0, 1.0, 1.0, 1.0, 1.0, 1.0, 1.0, 1.0, 1.0, 1.0, 1.0, 1.0, 1.0, 1.0, 1.0, 1.0, 1.0, 1.0, 1.0, 1.0, 1.0, 1.0, 1.0, 1.0, 1.0, 1.0, 1.0, 1.0, 1.0, 1.0, 1.0, 1.0, 1.0, 1.0, 1.0, 1.0, 1.0, 1.0, 1.0, 1.0, 1.0, 1.0, 1.0, 1.0, 1.0, 1.0, 1.0, 1.0, 1.0, 1.0, 1.0, 1.0, 1.0, 1.0, 1.0, 1.0, 1.0, 1.0, 1.0, 1.0, 1.0, 1.0, 1.0, 1.0, 1.0, 1.0, 1.0, 1.0, 1.0, 1.0, 1.0, 1.0, 1.0, 1.0, 1.0, 1.0, 1.0, 1.0, 1.0, 1.0, 1.0, 1.0, 1.0, 1.0, 1.0, 1.0, 1.0, 1.0, 1.0, 1.0, 1.0, 1.0, 1.0, 1.0, 1.0, 1.0, 1.0, 1.0, 1.0, 1.0, 1.0, 1.0, 1.0, 1.0, 1.0, 1.0, 1.0, 1.0, 1.0, 1.0, 1.0, 1.0, 1.0, 1.0, 1.0, 1.0, 1.0, 1.0, 1.0, 1.0, 1.0, 1.0, 1.0, 1.0, 1.0, 1.0, 1.0, 1.0, 1.0, 1.0, 1.0, 1.0, 1.0, 1.0, 1.0, 1.0, 1.0, 1.0, 1.0, 1.0, 1.0, 1.0, 1.0, 1.0, 1.0, 1.0, 1.0, 1.0, 1.0, 1.0, 1.0, 1.0, 1.0, 1.0, 1.0, 1.0, 1.0, 1.0, 1.0, 1.0, 1.0, 1.0, 1.0, 1.0, 1.0, 1.0, 1.0, 1.0, 1.0, 1.0, 1.0, 1.0, 1.0, 1.0, 1.0, 1.0, 1.0, 1.0, 1.0, 1.0, 1.0, 1.0, 1.0, 1.0, 1.0, 1.0, 1.0, 1.0, 1.0, 1.0, 1.0, 1.0, 1.0, 1.0, 1.0, 1.0, 1.0, 1.0, 1.0, 1.0, 1.0, 1.0, 1.0, 1.0, 1.0, 1.0, 1.0, 1.0, 1.0, 1.0, 1.0, 1.0, 1.0, 1.0, 1.0, 1.0, 1.0, 1.0, 1.0, 1.0, 1.0, 1.0, 1.0, 1.0, 1.0, 1.0, 1.0, 1.0, 1.0, 1.0, 1.0, 1.0, 1.0, 1.0, 1.0, 1.0, 1.0, 1.0, 1.0, 1.0, 1.0, 1.0, 1.0, 1.0, 1.0, 1.0, 1.0, 1.0, 1.0, 1.0, 1.0, 1.0, 1.0, 1.0, 1.0, 1.0, 1.0, 1.0, 1.0, 1.0, 1.0, 1.0, 1.0, 1.0, 1.0, 1.0, 1.0, 1.0, 1.0, 1.0, 1.0, 1.0, 1.0, 1.0, 1.0, 1.0, 1.0, 1.0, 1.0, 1.0, 1.0, 1.0, 1.0, 1.0, 1.0, 1.0, 1.0, 1.0, 1.0, 1.0, 1.0, 1.0, 1.0, 1.0, 1.0, 1.0, 1.0, 1.0, 1.0, 1.0, 1.0, 1.0, 1.0, 1.0, 1.0, 1.0, 1.0, 1.0, 1.0, 1.0, 1.0, 1.0, 1.0, 1.0, 1.0, 1.0, 1.0, 1.0, 1.0, 1.0, 1.0, 1.0, 1.0, 1.0, 1.0, 1.0, 1.0, 1.0, 1.0, 1.0, 1.0, 1.0, 1.0, 1.0, 1.0, 1.0, 1.0, 1.0, 1.0, 1.0, 1.0, 1.0, 1.0, 1.0, 1.0, 1.0, 1.0, 1.0, 1.0, 1.0, 1.0, 1.0, 1.0, 1.0, 1.0, 1.0, 1.0, 1.0, 1.0, 1.0, 1.0, 1.0, 1.0, 1.0, 1.0, 1.0, 1.0, 1.0, 1.0, 1.0, 1.0, 1.0, 1.0, 1.0, 1.0, 1.0, 1.0, 1.0, 1.0, 1.0, 1.0, 1.0, 1.0, 1.0, 1.0, 1.0, 1.0, 1.0, 1.0, 1.0, 1.0, 1.0, 1.0, 1.0, 1.0, 1.0, 1.0, 1.0, 1.0, 1.0, 1.0, 1.0, 1.0, 1.0, 1.0, 1.0, 1.0, 1.0, 1.0, 1.0, 1.0, 1.0, 1.0, 1.0, 1.0, 1.0, 1.0, 1.0, 1.0, 1.0, 1.0, 1.0, 1.0, 1.0, 1.0, 1.0, 1.0, 1.0, 1.0, 1.0, 1.0, 1.0, 1.0, 1.0, 1.0, 1.0, 1.0, 1.0, 1.0, 1.0, 1.0, 1.0, 1.0, 1.0, 1.0, 1.0, 1.0, 1.0, 1.0, 1.0, 1.0, 1.0, 1.0, 1.0, 1.0, 1.0, 1.0, 1.0, 1.0, 1.0, 1.0, 1.0, 1.0, 1.0, 1.0, 1.0, 1.0, 1.0, 1.0, 1.0, 1.0, 1.0, 1.0, 1.0, 1.0, 1.0, 1.0, 1.0, 1.0, 1.0, 1.0, 1.0, 1.0, 1.0, 1.0, 1.0, 1.0, 1.0, 1.0, 1.0, 1.0, 1.0, 1.0, 1.0, 1.0, 1.0, 1.0, 1.0, 1.0, 1.0, 1.0, 1.0, 1.0, 1.0, 1.0, 1.0, 1.0, 1.0, 1.0, 1.0, 1.0, 1.0, 1.0, 1.0, 1.0, 1.0, 1.0, 1.0, 1.0, 1.0, 1.0, 1.0, 1.0, 1.0, 1.0, 1.0, 1.0, 1.0, 1.0, 1.0, 1.0, 1.0, 1.0, 1.0, 1.0, 1.0, 1.0, 1.0, 1.0, 1.0, 1.0, 1.0, 1.0, 1.0, 1.0, 1.0, 1.0, 1.0, 1.0, 1.0, 1.0, 1.0, 1.0, 1.0, 1.0, 1.0, 1.0, 1.0, 1.0, 1.0, 1.0, 1.0, 1.0, 1.0, 1.0, 1.0, 1.0, 1.0, 1.0, 1.0, 1.0, 1.0, 1.0, 1.0, 1.0, 1.0, 1.0, 1.0, 1.0, 1.0, 1.0, 1.0, 1.0, 1.0, 1.0, 1.0, 1.0, 1.0, 1.0, 1.0, 1.0, 1.0, 1.0, 1.0, 1.0, 1.0, 1.0, 1.0, 1.0, 1.0, 1.0, 1.0, 1.0, 1.0, 1.0, 1.0, 1.0, 1.0, 1.0, 1.0, 1.0, 1.0, 1.0, 1.0, 1.0, 1.0, 1.0, 1.0, 1.0, 1.0, 1.0, 1.0, 1.0, 1.0, 1.0, 1.0, 1.0, 1.0, 1.0, 1.0, 1.0, 1.0, 1.0, 1.0, 1.0, 1.0, 1.0, 1.0, 1.0, 1.0, 1.0, 1.0, 1.0, 1.0, 1.0, 1.0, 1.0, 1.0, 1.0, 1.0, 1.0, 1.0, 1.0, 1.0, 1.0, 1.0, 1.0, 1.0, 1.0, 1.0, 1.0, 1.0, 1.0, 1.0, 1.0, 1.0, 1.0, 1.0, 1.0, 1.0, 1.0, 1.0, 1.0, 1.0, 1.0, 1.0, 1.0, 1.0, 1.0, 1.0, 1.0, 1.0, 1.0, 1.0, 1.0, 1.0, 1.0, 1.0, 1.0, 1.0, 1.0, 1.0, 1.0, 1.0, 1.0, 1.0, 1.0, 1.0, 1.0, 1.0, 1.0, 1.0, 1.0, 1.0, 1.0, 1.0, 1.0, 1.0, 1.0, 1.0, 1.0, 1.0, 1.0, 1.0, 1.0, 1.0, 1.0, 1.0, 1.0, 1.0, 1.0, 1.0, 1.0, 1.0, 1.0, 1.0, 1.0, 1.0, 1.0, 1.0, 1.0, 1.0, 1.0, 1.0, 1.0, 1.0, 1.0, 1.0, 1.0, 1.0, 1.0, 1.0, 1.0, 1.0, 1.0, 1.0, 1.0, 1.0, 1.0, 1.0, 1.0, 1.0, 1.0, 1.0, 1.0, 1.0, 1.0, 1.0, 1.0, 1.0, 1.0, 1.0, 1.0, 1.0, 1.0, 1.0, 1.0, 1.0, 1.0, 1.0, 1.0, 1.0, 1.0, 1.0, 1.0, 1.0, 1.0, 1.0, 1.0, 1.0, 1.0, 1.0, 1.0, 1.0, 1.0, 1.0, 1.0, 1.0, 1.0, 1.0, 1.0, 1.0, 1.0, 1.0, 1.0, 1.0, 1.0, 1.0, 1.0, 1.0, 1.0, 1.0, 1.0, 1.0, 1.0, 1.0, 1.0, 1.0, 1.0, 1.0, 1.0, 1.0, 1.0, 1.0, 1.0, 0.9911, 0.9911, 0.9911, 0.9961, 1.0, 1.0, 1.0, 1.0, 1.0, 1.0, 1.0, 1.0, 1.0, 1.0, 1.0, 1.0, 0.9911, 0.9911, 0.9911, 0.9961, 1.0, 1.0, 1.0, 1.0, 1.0, 1.0, 1.0, 1.0, 1.0, 1.0, 1.0, 1.0, 1.0, 1.0, 1.0, 1.0, 1.0, 1.0, 1.0, 1.0, 1.0, 1.0, 1.0, 1.0, 1.0, 1.0, 1.0, 1.0, 1.0, 1.0, 1.0, 1.0, 1.0, 1.0, 1.0, 1.0, 1.0, 1.0, 1.0, 1.0, 1.0, 1.0, 1.0, 1.0, 1.0, 1.0, 1.0, 1.0, 1.0, 1.0, 1.0, 1.0, 1.0, 1.0, 1.0, 1.0, 1.0, 1.0, 1.0, 1.0, 0.9911, 0.9911, 0.9911, 0.9961, 1.0, 1.0, 1.0, 1.0, 1.0, 1.0, 1.0, 1.0, 1.0, 1.0, 1.0, 1.0, 1.0, 1.0, 1.0, 1.0, 1.0, 1.0, 1.0, 1.0, 1.0, 1.0, 1.0, 1.0, 1.0, 1.0, 1.0, 1.0, 1.0, 1.0, 1.0, 1.0, 1.0, 1.0, 1.0, 1.0, 1.0, 1.0, 1.0, 1.0, 1.0, 1.0, 1.0, 1.0, 1.0, 1.0, 1.0, 1.0, 1.0, 1.0, 1.0, 1.0, 1.0, 1.0, 1.0, 1.0, 1.0, 1.0, 1.0, 1.0, 1.0, 1.0, 1.0, 1.0, 1.0, 1.0, 1.0, 1.0, 1.0, 1.0, 1.0, 1.0, 1.0, 1.0, 1.0, 1.0, 1.0, 1.0, 1.0, 1.0, 1.0, 1.0, 1.0, 1.0, 1.0, 1.0, 1.0, 1.0, 1.0, 1.0, 1.0, 1.0, 1.0, 1.0, 1.0, 1.0, 1.0, 1.0, 1.0, 1.0, 1.0, 1.0, 1.0, 1.0, 1.0, 1.0, 1.0, 1.0, 1.0, 1.0, 1.0, 1.0, 1.0, 1.0, 1.0, 1.0, 1.0, 1.0, 1.0, 1.0, 1.0, 1.0, 1.0, 1.0, 1.0, 1.0, 1.0, 1.0, 1.0, 1.0, 1.0, 1.0, 1.0, 1.0, 1.0, 1.0, 1.0, 1.0, 1.0, 1.0, 1.0, 1.0, 1.0, 1.0, 1.0, 1.0, 1.0, 1.0, 1.0, 1.0, 1.0, 1.0, 1.0, 1.0, 1.0, 1.0, 1.0, 1.0, 1.0, 1.0, 1.0, 1.0, 1.0, 1.0, 1.0, 1.0, 1.0, 1.0, 1.0, 1.0, 1.0, 1.0, 1.0, 1.0, 1.0, 1.0, 1.0, 1.0, 1.0, 1.0, 1.0, 1.0, 1.0, 1.0, 1.0, 1.0, 1.0, 1.0, 1.0, 1.0, 1.0, 1.0, 1.0, 1.0, 1.0, 1.0, 1.0, 1.0, 1.0, 1.0, 1.0, 1.0, 1.0, 1.0, 1.0, 1.0, 1.0, 1.0, 1.0, 1.0, 1.0, 1.0, 1.0, 1.0, 1.0, 1.0, 1.0, 1.0, 1.0, 1.0, 1.0, 1.0, 1.0, 1.0, 1.0, 1.0, 1.0, 1.0, 1.0, 1.0, 1.0, 1.0, 1.0, 1.0, 1.0, 1.0, 1.0, 1.0, 1.0, 1.0, 1.0, 1.0, 1.0, 1.0, 1.0, 1.0, 1.0, 1.0, 1.0, 1.0, 1.0, 1.0, 1.0, 1.0, 1.0, 1.0, 1.0, 1.0, 1.0, 1.0, 1.0, 1.0, 1.0, 1.0, 1.0, 1.0, 1.0, 1.0, 1.0, 1.0, 1.0, 1.0, 1.0, 1.0, 1.0, 1.0, 1.0, 1.0, 1.0, 1.0, 1.0, 1.0, 1.0, 1.0, 1.0, 1.0, 1.0, 1.0, 1.0, 1.0, 1.0, 1.0, 1.0, 1.0, 1.0, 1.0, 1.0, 1.0, 1.0, 1.0, 1.0, 1.0, 1.0, 1.0, 1.0, 1.0, 1.0, 1.0, 1.0, 1.0, 1.0, 1.0, 1.0, 1.0, 1.0, 1.0, 1.0, 1.0, 1.0, 1.0, 1.0, 1.0, 1.0, 1.0, 1.0, 1.0, 1.0, 1.0, 1.0, 1.0, 1.0, 1.0, 1.0, 1.0, 1.0, 1.0, 1.0, 1.0, 1.0, 1.0, 1.0, 1.0, 1.0, 1.0, 1.0, 1.0, 1.0, 1.0, 1.0, 1.0, 1.0, 1.0, 1.0, 1.0, 1.0, 1.0, 1.0, 1.0, 1.0, 1.0, 1.0, 1.0, 1.0, 1.0, 0.0, 0.0, 0.0, 0.0, 0.0, 0.0, 0.0, 0.0, 0.0, 0.0, 0.0, 0.0, 0.0, 0.0, 0.0, 0.0, 0.0, 0.0, 0.0, 0.0, 0.0, 0.0, 0.0, 0.0, 0.0, 0.0, 0.0, 0.0, 0.0, 0.0, 0.0, 0.0, 0.0, 0.0, 0.0, 0.0, 0.0, 0.0, 0.0, 0.0, 0.0, 0.0, 0.0, 0.0, 0.0, 0.0, 0.0, 0.0, 0.0, 0.0, 0.0, 0.0, 0.0, 0.0, 0.0, 0.0, 0.0, 0.0, 0.0, 0.0, 0.0, 0.0, 0.0, 0.0, 0.0, 0.0, 0.0, 0.0, 0.0, 0.0, 0.0, 0.0, 0.0, 0.0, 0.0, 0.0, 0.0, 0.0, 0.0, 0.0, 0.0, 0.0, 0.0, 0.0, 0.0, 0.0, 0.0, 0.0, 0.0, 0.0, 0.0, 0.0, 0.0, 0.0, 0.0, 0.0, 0.0, 0.0, 0.0, 0.0, 0.0, 0.0, 0.0, 0.0, 0.0, 0.0, 0.0, 0.0, 0.0, 0.0, 0.0, 0.0, 0.0, 0.0, 0.0, 0.0, 0.0, 0.0, 0.0, 0.0, 0.0, 0.0, 0.0, 0.0, 0.0, 0.0, 0.0, 0.0, 0.0, 0.0, 0.0, 0.0, 0.0, 0.0, 0.0, 0.0, 0.0, 0.0, 0.0, 0.0, 0.0, 0.0, 0.0, 0.0, 0.0, 0.0, 0.0, 0.0, 0.0, 0.0, 0.0, 0.0, 0.0, 0.0, 0.0, 0.0, 0.0, 0.0, 0.0, 0.0, 0.0, 0.0, 0.0, 0.0, 0.0, 0.0, 0.0, 0.0, 0.0, 0.0, 0.0, 0.0, 0.0, 0.0, 0.0, 0.0, 0.0, 0.0, 0.0, 0.0, 0.0, 0.0, 0.0, 0.0, 0.0, 0.0, 0.0, 0.0, 0.0, 0.0, 0.0, 0.0, 0.0, 0.0, 0.0, 0.0, 0.0, 0.0, 0.0, 0.0, 0.0, 0.0, 0.0, 0.0, 0.0, 0.0, 0.0, 0.0, 0.0, 0.0, 0.0, 0.0, 0.0, 0.0, 0.0, 0.0, 0.0, 0.0, 0.0, 0.0, 0.0, 0.0, 0.0, 0.0, 0.0, 0.0, 0.0, 0.0, 0.0, 0.0, 0.0, 0.0, 0.0, 0.0, 0.0, 0.0, 0.0, 0.0, 0.0, 0.0, 0.0, 0.0, 0.0, 0.0, 0.0, 0.0, 0.0, 0.0, 0.0, 0.0, 0.0, 0.0, 0.0, 0.0, 0.0, 0.0, 0.0, 0.0, 0.0, 0.0, 0.0, 0.0, 0.0, 0.0, 0.0, 0.0, 0.0, 0.0, 0.0, 0.0, 0.0, 0.0, 0.0, 0.0, 0.0, 0.0, 0.0, 0.0, 0.0, 0.0, 0.0, 0.0, 0.0, 0.0, 0.0, 0.0, 0.0, 0.0, 0.0, 0.0, 0.0, 0.0, 0.0, 0.0, 0.0, 0.0, 0.0, 0.0, 0.0, 0.0, 0.0, 0.0, 0.0, 0.0, 0.0, 0.0, 0.0, 0.0, 0.0, 0.0, 0.0, 0.0, 0.0, 0.0, 0.0, 0.0, 0.0, 0.0, 0.0, 0.0, 0.0, 0.0, 0.0, 0.0, 0.0, 0.0, 0.0, 0.0, 0.0, 0.0, 0.0, 0.0, 0.0, 0.0, 0.0, 0.0, 0.0, 0.0, 0.0, 0.0, 0.0, 0.0, 0.0, 0.0, 0.0, 0.0, 0.0, 0.0, 0.0, 0.0, 0.0, 0.0, 0.0, 0.0, 0.0, 0.0, 0.0, 0.0, 0.0, 0.0, 0.0, 0.0, 0.0, 0.0, 0.0, 0.0, 0.0, 0.0, 0.0, 0.0, 0.0, 0.0, 0.0, 0.0, 0.0, 0.0, 0.0, 0.0, 0.0, 0.0, 0.0, 0.0, 0.0, 0.0, 0.0, 0.0, 0.0, 0.0, 0.0, 0.0, 0.0, 0.0, 0.0, 0.0, 0.0, 0.0, 0.0, 0.0, 0.0, 0.0, 0.0, 0.0, 0.0, 0.0, 0.0, 0.0, 0.0, 0.0, 0.0, 0.0, 0.0, 0.0, 0.0, 0.0, 0.0, 0.0, 0.0, 0.0, 0.0, 0.0, 0.0, 0.0, 0.0, 0.0, 0.0, 0.0, 0.0, 0.0, 0.0, 0.0, 0.0, 0.0, 0.0, 0.0, 0.0, 0.0, 0.0, 0.0, 0.0, 0.0, 0.0, 0.0, 0.0, 0.0, 0.0, 0.0, 0.0, 0.0, 0.0, 0.0, 0.0, 0.0, 0.0, 0.0, 0.0, 0.0, 0.0, 0.0, 0.0, 0.0, 0.0, 0.0, 0.0, 0.0, 0.0, 0.0, 0.0, 0.0, 0.0, 0.0, 0.0, 0.0, 0.0, 0.0, 0.0, 0.0, 0.0, 0.0, 0.0, 0.0, 0.0, 0.0, 0.0, 0.0, 0.0, 0.0, 0.0, 0.0, 0.0, 0.0, 0.0, 0.0, 0.0, 0.0, 0.0, 0.0, 0.0, 0.0, 0.0, 0.0, 0.0, 0.0, 0.0, 0.0, 0.0, 0.0, 0.0, 0.0, 0.0, 0.0, 0.0, 0.0, 0.0, 0.0, 0.0, 0.0, 0.0, 0.0, 0.0, 0.0, 0.0, 0.0, 0.0, 0.0, 0.0, 0.0, 0.0, 0.0, 0.0, 0.0, 0.0, 0.0, 0.0, 0.0, 0.0, 0.0, 0.0, 0.0, 0.0, 0.0, 0.0, 0.0, 0.0, 0.0, 0.0, 0.0, 0.0, 0.0, 0.0, 0.0, 0.0, 0.0, 0.0, 0.0, 0.0, 0.0, 0.0, 0.0, 0.0, 0.0, 0.0, 0.0, 0.0, 0.0, 0.0, 0.0, 0.0, 0.0, 0.0, 0.0, 0.0, 0.0, 0.0, 0.0, 0.0, 0.0, 0.0, 0.0, 0.0, 0.0, 0.0, 0.0, 0.0, 0.0, 0.0, 0.0, 0.0, 0.0, 0.0, 0.0, 0.0, 0.0, 0.0, 0.0, 0.0, 0.0, 0.0, 0.0, 0.0, 0.0, 0.0, 0.0, 0.0, 0.0, 0.0, 0.0, 0.0, 0.0, 0.0, 0.0, 0.0, 0.0, 0.0, 0.0, 0.0, 0.0, 0.0, 0.0, 0.0, 0.0, 0.0, 0.0, 0.0, 0.0, 0.0, 0.0, 0.0, 0.0, 0.0, 0.0, 0.0, 0.0, 0.0, 0.0, 0.0, 0.0, 0.0, 0.0, 0.0, 0.0, 0.0, 0.0, 0.0, 0.0, 0.0, 0.0, 0.0, 0.0, 0.0, 0.0, 0.0, 0.0, 0.0, 0.0, 0.0, 0.0, 0.0, 0.0, 0.0, 0.0, 0.0, 0.0, 0.0, 0.0, 0.0, 0.0, 0.0, 0.0, 0.0, 0.0, 0.0, 0.0, 0.0, 0.0, 0.0, 0.0, 0.0, 0.0, 0.0, 0.0, 0.0, 0.0, 0.0, 0.0, 0.0, 0.0, 0.0, 0.0, 0.0, 0.0, 0.0, 0.0, 0.0, 0.0, 0.0, 0.0, 0.0, 0.0, 0.0, 0.0, 0.0, 0.0, 0.0, 0.0, 0.0, 0.0, 0.0, 0.0, 0.0, 0.0, 0.0, 0.0, 0.0, 0.0, 0.0, 0.0, 0.0, 0.0, 0.0, 0.0, 0.0, 0.0, 0.0, 0.0, 0.0, 0.0, 0.0, 0.0, 0.0, 0.0, 0.0, 0.0, 0.0, 0.0, 0.0, 0.0, 0.0, 0.0, 0.0, 0.0, 0.0, 0.0, 0.0, 0.0, 0.0, 0.0, 0.0, 0.0, 0.0, 0.0, 0.0, 0.0, 0.0, 0.0, 0.0, 0.0, 0.0, 0.0, 0.0, 0.0, 0.0, 0.0, 0.0, 0.0, 0.0, 0.0, 0.0, 0.0, 0.0, 0.0, 0.0, 0.0, 0.0, 0.0, 0.0, 0.0, 0.0, 0.0, 0.0, 0.0, 0.0, 0.0, 0.0, 0.0, 0.0, 0.0, 0.0, 0.0, 0.0, 0.0, 0.0, 0.0, 0.0, 0.0, 0.0, 0.0, 0.0, 0.0, 0.0, 0.0, 0.0, 0.0, 0.0, 0.0, 0.0, 0.0, 0.0, 0.0, 0.0, 0.0, 0.0, 0.0, 0.0, 0.0, 0.0, 0.0, 0.0, 0.0, 0.0, 0.0, 0.0, 0.0, 0.0, 0.0, 0.0, 0.0, 0.0, 0.0, 0.0, 0.0, 0.0, 0.0, 0.0, 0.0, 0.0, 0.0, 0.0, 0.0, 0.0, 0.0, 0.0, 0.0, 0.0, 0.0, 0.0, 0.0, 0.0, 0.0, 0.0, 0.0, 0.0, 0.0, 0.0, 0.0, 0.0, 0.0, 0.0, 0.0, 0.0, 0.0, 0.0, 0.0, 0.0, 0.0, 0.0, 0.0, 0.0, 0.0, 0.0, 0.0, 0.0, 0.0, 0.0, 0.0, 0.0, 0.0, 0.0, 0.0, 0.0, 0.0, 0.0, 0.0, 0.0, 0.0, 0.0, 0.0, 0.0, 0.0, 0.0, 0.0, 0.0, 0.0, 0.0, 0.0, 0.0, 0.0, 0.0, 0.0, 0.0, 0.0, 0.0, 0.0, 0.0, 0.0, 0.0, 0.0, 0.0, 0.0, 0.0, 0.0, 0.0, 0.0, 0.0, 0.0, 0.0, 0.0, 0.0, 0.0, 0.0, 0.0, 0.0, 0.0, 0.0, 0.0, 0.0, 0.0, 0.0, 0.0, 0.0, 0.0, 0.0, 0.0, 0.0, 0.0, 0.0, 0.0, 0.0, 0.0, 0.0, 0.0, 0.0, 0.0, 0.0, 0.0, 0.0, 0.0, 0.0, 0.0, 0.0, 0.0, 0.0, 0.0, 0.0, 0.0, 0.0, 0.0, 0.0, 0.0, 0.0, 0.0, 0.0, 0.0, 0.0, 0.0, 0.0, 0.0, 0.0, 0.0, 0.0, 0.0, 0.0, 0.0, 0.0, 0.0, 0.0, 0.0, 0.0, 0.0, 0.0, 0.0, 0.0, 0.0, 0.0, 0.0, 0.0, 0.0, 0.0, 0.0, 0.0, 0.0, 0.0, 0.0, 0.0, 0.0, 0.0, 0.0, 0.0, 0.0, 0.0, 0.0, 0.0, 0.0, 0.0, 0.0, 0.0, 0.0, 0.0, 0.0, 0.0, 0.0, 0.0, 0.0, 0.0, 0.0, 0.0, 0.0, 0.0, 0.0, 0.0, 0.0, 0.0, 0.0, 0.0, 0.0, 0.0, 0.0, 0.0, 0.0, 0.0, 0.0, 0.0, 0.0, 0.0, 0.0, 0.0, 0.0, 0.0, 0.0, 0.0, 0.0, 0.0, 0.0, 0.0, 0.0, 0.0, 0.0, 0.0, 0.0, 0.0, 0.0, 0.0, 0.0, 0.0, 0.0, 0.0, 0.0, 0.0, 0.0, 0.0, 0.0, 0.0, 0.0, 0.0, 0.0, 0.0, 0.0, 0.0, 0.0, 0.0, 0.0, 0.0, 0.0, 0.0, 0.0, 0.0, 0.0, 0.0, 0.0, 0.0, 0.0, 0.0, 0.0, 0.0, 0.0, 0.0, 0.0, 0.0, 0.0, 0.0, 0.0, 0.0, 0.0, 0.0, 0.0, 0.0, 0.0, 0.0, 0.0, 0.0, 0.0, 0.0, 0.0, 0.0, 0.0, 0.0, 0.0, 0.0, 0.0, 0.0, 0.0, 0.0, 0.0, 0.0, 0.0, 0.0, 0.0, 0.0, 0.0, 0.0, 0.0, 0.0, 0.0, 0.0, 0.0, 0.0, 0.0, 0.0, 0.0, 0.0, 0.0, 0.0, 0.0, 0.0, 0.0, 0.0, 0.0, 0.0, 0.0, 0.0, 0.0, 0.0, 0.0, 0.0, 0.0, 0.0, 0.0, 0.0, 0.0, 0.0, 0.0, 0.0, 0.0, 0.0, 0.0, 0.0, 0.0, 0.0, 0.0, 0.0, 0.0, 0.0, 0.0, 0.0, 0.0, 0.0, 0.0, 0.0, 0.0, 0.0, 0.0, 0.0, 0.0, 0.0, 0.0, 0.0, 0.0, 0.0, 0.0, 0.0, 0.0, 0.0, 0.0, 0.0, 0.0, 0.0, 0.0, 0.0, 0.0, 0.0, 0.0, 0.0, 0.0, 0.0, 0.0, 0.0, 0.0, 0.0, 0.0, 0.0, 0.0, 0.0, 0.0, 0.0, 0.0, 0.0, 0.0, 0.0, 0.0, 0.0, 0.0, 0.0, 0.0, 0.0, 0.0, 0.0, 0.0, 0.0, 0.0, 0.0, 0.0, 0.0, 0.0, 0.0, 0.0, 0.0, 0.0, 0.0, 0.0, 0.0, 0.0, 0.0, 0.0, 0.0, 0.0, 0.0, 0.0, 0.0, 0.0, 0.0, 0.0, 0.0, 0.0, 0.0, 0.0, 0.0, 0.0, 0.0, 0.0, 0.0, 0.0, 0.0, 0.0, 0.0, 0.0, 0.0, 0.0, 0.0, 0.0, 0.0, 0.0, 0.0, 0.0, 0.0, 0.0, 0.0, 0.0, 0.0, 0.0, 0.0, 0.0, 0.0, 0.0, 0.0, 0.0, 0.0, 0.0, 0.0, 0.0, 0.0, 0.0, 0.0, 0.0, 0.0, 0.0, 0.0, 0.0, 0.0, 0.0, 0.0, 0.0, 0.0, 0.0, 0.0, 0.0, 0.0, 0.0, 0.0, 0.0, 0.0, 0.0, 0.0, 0.0, 0.0, 0.0, 0.0, 0.0, 0.0, 0.0, 0.0, 0.0, 0.0, 0.0, 0.0, 0.0, 0.0, 0.0, 0.0, 0.0, 0.0, 0.0, 0.0, 0.0, 0.0, 0.0, 0.0, 0.0, 0.0, 0.0, 0.0, 0.0, 0.0, 0.0, 0.0, 0.0, 0.0, 0.0, 0.0, 0.0, 0.0, 0.0, 0.0, 0.0, 0.0, 0.0, 0.0, 0.0, 0.0, 0.0, 0.0, 0.0, 0.0, 0.0, 0.0, 0.0, 0.0, 0.0, 0.0, 0.0, 0.0, 0.0, 0.0, 0.0, 0.0, 0.0, 0.0, 0.0, 0.0, 0.0, 0.0, 0.0, 0.0, 0.0, 0.0, 0.0, 0.0, 0.0, 0.0, 0.0, 0.0, 0.0, 0.0, 0.0, 0.0, 0.0, 0.0, 0.0, 0.0, 0.0, 0.0, 0.0, 0.0, 0.0, 0.0, 0.0, 0.0, 0.0, 0.0, 0.0, 0.0, 0.0, 0.0, 0.0, 0.0, 0.0, 0.0, 0.0, 0.0, 0.0, 0.0, 0.0, 0.0, 0.0, 0.0, 0.0, 0.0, 0.0, 0.0, 0.0, 0.0, 0.0, 0.0, 0.0, 0.0, 0.0, 0.0, 0.0, 0.0, 0.0, 0.0, 0.0, 0.0, 0.0, 0.0, 0.0, 0.0, 0.0, 0.0, 0.0, 0.0, 0.0, 0.0, 0.0, 0.0, 0.0, 0.0, 0.0, 0.0, 0.0, 0.0, 0.0, 0.0, 0.0, 0.0, 0.0, 0.0, 0.0, 0.0, 0.0, 0.0, 0.0, 0.0, 0.0, 0.0, 0.0, 0.0, 0.0, 0.0, 0.0, 0.0, 0.0, 0.0, 0.0, 0.0, 0.0, 0.0, 0.0, 0.0, 0.0, 0.0, 0.0, 0.0, 0.0, 0.0, 0.0, 0.0, 0.0, 0.0, 0.0, 0.0, 0.0, 0.0, 0.0, 0.0, 0.0, 0.0, 0.0, 0.0, 0.0, 0.0, 0.0, 0.0, 0.0, 0.0, 0.0, 0.0, 0.0, 0.0, 0.0, 0.0, 0.0, 0.0, 0.0, 0.0, 0.0, 0.0, 0.0, 0.0, 0.0, 0.0, 0.0, 0.0, 0.0, 0.0, 0.0, 0.0, 0.0, 0.0, 0.0, 0.0, 0.0, 0.0, 0.0, 0.0, 0.0, 0.0, 0.0, 0.0, 0.0, 0.0, 0.0, 0.0, 0.0, 0.0, 0.0, 0.0, 0.0, 0.0, 0.0, 0.0, 0.0, 0.0, 0.0, 0.0, 0.0, 0.0, 0.0, 0.0, 0.0, 0.0, 0.0, 0.0, 0.0, 0.0, 0.0, 0.0, 0.0, 0.0, 0.0, 0.0, 0.0, 0.0, 0.0, 0.0, 0.0, 0.0, 0.0, 0.0, 0.0, 0.0, 0.0, 0.0, 0.0, 0.0, 0.0, 0.0, 0.0, 0.0, 0.0, 0.0, 0.0, 0.0, 0.0, 0.0, 0.0, 0.0, 0.0, 0.0, 0.0, 0.0, 0.0, 0.0, 0.0, 0.0, 0.0, 0.0, 0.0, 0.0, 0.0, 0.0, 0.0, 0.0, 0.0, 0.0, 0.0, 0.0, 0.0, 0.0, 0.0, 0.0, 0.0, 0.0, 0.0, 0.0, 0.0, 0.0, 0.0, 0.0, 0.0, 0.0, 0.0, 0.0, 0.0, 0.0, 0.0, 0.0, 0.0, 0.0, 0.0, 0.0, 0.0, 0.0, 0.0, 0.0, 0.0, 0.0, 0.0, 0.0, 0.0, 0.0, 0.0, 0.0, 0.0, 0.0, 0.0, 0.0, 0.0, 0.0, 0.0, 0.0, 0.0, 0.0, 0.0, 0.0, 0.0, 0.0, 0.0, 0.0, 0.0, 0.0, 0.0, 0.0, 0.0, 0.0, 0.0, 0.0, 0.0, 0.0, 0.0, 0.0, 0.0, 0.0, 0.0, 0.0, 0.0, 0.0, 0.0, 0.0, 0.0, 0.0, 0.0, 0.0, 0.0, 0.0, 0.0, 0.0, 0.0, 0.0, 0.0, 0.0, 0.0, 0.0, 0.0, 0.0, 0.0, 0.0, 0.0, 0.0, 0.0, 0.0, 0.0, 0.0, 0.0, 0.0, 0.0, 0.0, 0.0, 0.0, 0.0, 0.0, 0.0, 0.0, 0.0, 0.0, 0.0, 0.0, 0.0, 0.0, 0.0, 0.0, 0.0, 0.0, 0.0, 0.0, 0.0, 0.0, 0.0, 0.0, 0.0, 0.0, 0.0, 0.0, 0.0, 0.0, 0.0, 0.0, 0.0, 0.0, 0.0, 0.0, 0.0, 0.0, 0.0, 0.0, 0.0, 0.0, 0.0, 0.0, 0.0, 0.0, 0.0, 0.0, 0.0, 0.0, 0.0, 0.0, 0.0, 0.0, 0.0, 0.0, 0.0, 0.0, 0.0, 0.0, 0.0, 0.0, 0.0, 0.0, 0.0, 0.0, 0.0, 0.0, 0.0, 0.0, 0.0, 0.0, 0.0, 0.0, 0.0, 0.0, 0.0, 0.0, 0.0, 0.0, 0.0, 0.0, 0.0, 0.0, 0.0, 0.0, 0.0, 0.0, 0.0, 0.0, 0.0, 0.0, 0.0, 0.0, 0.0, 0.0, 0.0, 0.0, 0.0, 0.0, 0.0, 0.0, 0.0, 0.0, 0.0, 0.0, 0.0, 0.0, 0.0, 0.0, 0.0, 0.0, 0.0, 0.0, 0.0, 0.0, 0.0, 0.0, 0.0, 0.0, 0.0, 0.0, 0.0, 0.0, 0.0, 0.0, 0.0, 0.0, 0.0, 0.0, 0.0, 0.0, 0.0, 0.0, 0.0, 0.0, 0.0, 0.0, 0.0, 0.0, 0.0, 0.0, 0.0, 0.0, 0.0, 0.0, 0.0, 0.0, 0.0, 0.0, 0.0, 0.0, 0.0, 0.0, 0.0, 0.0, 0.0, 0.0, 0.0, 0.0, 0.0, 0.0, 0.0, 0.0, 0.0, 0.0, 0.0, 0.0, 0.0, 0.0, 0.0, 0.0, 0.0, 0.0, 0.0, 0.0, 0.0, 0.0, 0.0, 0.0, 0.0, 0.0, 0.0, 0.0, 0.0, 0.0, 0.0, 0.0, 0.0, 0.0, 0.0, 0.0, 0.0, 0.0, 0.0, 0.0, 0.0, 0.0, 0.0, 0.0, 0.0, 0.0, 0.0, 0.0, 0.0, 0.0, 0.0, 0.0, 0.0, 0.0, 0.0, 0.0, 0.0, 0.0, 0.0, 0.0, 0.0, 0.0, 0.0, 0.0, 0.0, 0.0, 0.0, 0.0, 0.0, 0.0, 0.0, 0.0, 0.0, 0.0, 0.0, 0.0, 0.0, 0.0, 0.0, 0.0, 0.0, 0.0, 0.0, 0.0, 0.0, 0.0, 0.0, 0.0, 0.0, 0.0, 0.0, 0.0, 0.0, 0.0, 0.0, 0.0, 0.0, 0.0, 0.0, 0.0, 0.0, 0.0, 0.0, 0.0, 0.0, 0.0, 0.0, 0.0, 0.0, 0.0, 0.0, 0.0, 0.0, 0.0, 0.0, 0.0, 0.0, 0.0, 0.0, 0.0, 0.0, 0.0, 0.0, 0.0, 0.0, 0.0, 0.0, 0.0, 0.0, 0.0, 0.0, 0.0, 0.0, 0.0, 0.0, 0.0, 0.0, 0.0, 0.0, 0.0, 0.0, 0.0, 0.0, 0.0, 0.0, 0.0, 0.0, 0.0, 0.0, 0.0, 0.0, 0.0, 0.0, 0.0, 0.0, 0.0, 0.0, 0.0, 0.0, 0.0, 0.0, 0.0, 0.0, 0.0, 0.0, 0.0, 0.0, 0.0, 0.0, 0.0, 0.0, 0.0, 0.0, 0.0, 0.0, 0.0, 0.0, 0.0, 0.0, 0.0, 0.0, 0.0, 0.0, 0.0, 0.0, 0.0, 0.0, 0.0, 0.0, 0.0, 0.0, 0.0, 0.0, 0.0, 0.0, 0.0, 0.0, 0.0, 0.0, 0.0, 0.0, 0.0, 0.0, 0.0, 0.0, 0.0, 0.0, 0.0, 0.0, 0.0, 0.0, 0.0, 0.0, 0.0, 0.0, 0.0, 0.0, 0.0, 0.0, 0.0, 0.0, 0.0, 0.0, 0.0, 0.0, 0.0, 0.0, 0.0, 0.0, 0.0, 0.0, 0.0, 0.0, 0.0, 0.0, 0.0, 0.0, 0.0, 0.0, 0.0, 0.0, 0.0, 0.0, 0.0, 0.0, 0.0, 0.0, 0.0, 0.0, 0.0, 0.0, 0.0, 0.0, 0.0, 0.0, 0.0, 0.0, 0.0, 0.0, 0.0, 0.0, 0.0, 0.0, 0.0, 0.0, 0.0, 0.0, 0.0, 0.0, 0.0, 0.0, 0.0, 0.0, 0.0, 0.0, 0.0, 0.0, 0.0, 0.0, 0.0, 0.0, 0.0, 0.0, 0.0, 0.0, 0.0, 0.0, 0.0, 0.0, 0.0, 0.0, 0.0, 0.0, 0.0, 0.0, 0.0, 0.0, 0.0, 0.0, 0.0, 0.0, 0.0, 0.0, 0.0, 0.0, 0.0, 0.0, 0.0, 0.0, 0.0, 0.0, 0.0, 0.0, 0.0, 0.0, 0.0, 0.0, 0.0, 0.0, 0.0, 0.0, 0.0, 0.0, 0.0, 0.0, 0.0, 0.0, 0.0, 0.0, 0.0, 0.0, 0.0, 0.0, 0.0, 0.0, 0.0, 0.0, 0.0, 0.0, 0.0, 0.0, 0.0, 0.0, 0.0, 0.0, 0.0, 0.0, 0.0, 0.0, 0.0, 0.0, 0.0, 0.0, 0.0, 0.0, 0.0, 0.0, 0.0, 0.0, 0.0, 0.0, 0.0, 0.0, 0.0, 0.0, 0.0, 0.0, 0.0, 0.0, 0.0, 0.0, 0.0, 0.0, 0.0, 0.0, 0.0, 0.0, 0.0, 0.0, 0.0, 0.0, 0.0, 0.0, 0.0, 0.0, 0.0, 0.0, 0.0, 0.0, 0.0, 0.0, 0.0, 0.0, 0.0, 0.0, 0.0, 0.0, 0.0, 0.0, 0.0, 0.0, 0.0, 0.0, 0.0, 0.0, 0.0, 0.0, 0.0, 0.0, 0.0, 0.0, 0.0, 0.0, 0.0, 0.0, 0.0, 0.0, 0.0, 0.0, 0.0, 0.0, 0.0, 0.0, 0.0, 0.0, 0.0, 0.0, 0.0, 0.0, 0.0, 0.0, 0.0, 0.0, 0.0, 0.0, 0.0, 0.0, 0.0, 0.0, 0.0, 0.0, 0.0, 0.0, 0.0, 0.0, 0.0, 0.0, 0.0, 0.0, 0.0, 0.0, 0.0, 0.0, 0.0, 0.0, 0.0, 0.0, 0.0, 0.0, 0.0, 0.0, 0.0, 0.0, 0.0, 0.0, 0.0, 0.0, 0.0, 0.0, 0.0, 0.0, 0.0, 0.0, 0.0, 0.0, 0.0, 0.0, 0.0, 0.0, 0.0, 0.0, 0.0, 0.0])
me_box.materials.append(mat_base)
me_box.materials.append(mat_edges)
me_box.use_mirror_vertex_groups = False
me_box.update()
me_text = bpy.data.meshes.new('Text')
me_text.from_pydata([(0.462, 0.682, 0.0), (0.075, 0.682, 0.0), (0.075, 0.0, 0.0), (0.471, 0.0, 0.0), (0.471, 0.088, 0.0), (0.173, 0.088, 0.0), (0.173, 0.3, 0.0), (0.452, 0.3, 0.0), (0.452, 0.388, 0.0), (0.173, 0.388, 0.0), (0.173, 0.594, 0.0), (0.462, 0.594, 0.0), (0.462, 0.682, -0.01), (0.075, 0.682, -0.01), (0.075, 0.0, -0.01), (0.471, 0.0, -0.01), (0.471, 0.088, -0.01), (0.173, 0.088, -0.01), (0.173, 0.3, -0.01), (0.452, 0.3, -0.01), (0.452, 0.388, -0.01), (0.173, 0.388, -0.01), (0.173, 0.594, -0.01), (0.462, 0.594, -0.01)], [], [(2, 10, 1), (10, 0, 1), (10, 11, 0), (2, 9, 10), (2, 6, 9), (6, 8, 9), (6, 7, 8), (2, 5, 6), (2, 4, 5), (2, 3, 4), (14, 13, 22), (22, 13, 12), (22, 12, 23), (14, 22, 21), (14, 21, 18), (18, 21, 20), (18, 20, 19), (14, 18, 17), (14, 17, 16), (14, 16, 15), (2, 1, 13, 14), (1, 0, 12, 13), (11, 10, 22, 23), (0, 11, 23, 12), (10, 9, 21, 22), (9, 8, 20, 21), (7, 6, 18, 19), (8, 7, 19, 20), (6, 5, 17, 18), (5, 4, 16, 17), (3, 2, 14, 15), (4, 3, 15, 16)])
_uv = me_text.uv_layers.new(name='UVMap')
_uv.uv.foreach_set('vector', [0.1818, 0.0, 0.9091, 0.0, 0.09091, 0.0, 0.9091, 0.0, 0.0, 0.0, 0.09091, 0.0, 0.9091, 0.0, 1.0, 0.0, 0.0, 0.0, 0.1818, 0.0, 0.8182, 0.0, 0.9091, 0.0, 0.1818, 0.0, 0.5455, 0.0, 0.8182, 0.0, 0.5455, 0.0, 0.7273, 0.0, 0.8182, 0.0, 0.5455, 0.0, 0.6364, 0.0, 0.7273, 0.0, 0.1818, 0.0, 0.4545, 0.0, 0.5455, 0.0, 0.1818, 0.0, 0.3636, 0.0, 0.4545, 0.0, 0.1818, 0.0, 0.2727, 0.0, 0.3636, 0.0, 0.1818, 0.0, 0.09091, 0.0, 0.9091, 0.0, 0.9091, 0.0, 0.09091, 0.0, 0.0, 0.0, 0.9091, 0.0, 0.0, 0.0, 1.0, 0.0, 0.1818, 0.0, 0.9091, 0.0, 0.8182, 0.0, 0.1818, 0.0, 0.8182, 0.0, 0.5455, 0.0, 0.5455, 0.0, 0.8182, 0.0, 0.7273, 0.0, 0.5455, 0.0, 0.7273, 0.0, 0.6364, 0.0, 0.1818, 0.0, 0.5455, 0.0, 0.4545, 0.0, 0.1818, 0.0, 0.4545, 0.0, 0.3636, 0.0, 0.1818, 0.0, 0.3636, 0.0, 0.2727, 0.0, 0.1818, 0.0, 0.09091, 0.0, 0.09091, 0.0, 0.1818, 0.0, 0.09091, 0.0, 0.0, 0.0, 0.0, 0.0, 0.09091, 0.0, 1.0, 0.0, 0.9091, 0.0, 0.9091, 0.0, 1.0, 0.0, 0.0, 0.0, 1.0, 0.0, 1.0, 0.0, 0.0, 0.0, 0.9091, 0.0, 0.8182, 0.0, 0.8182, 0.0, 0.9091, 0.0, 0.8182, 0.0, 0.7273, 0.0, 0.7273, 0.0, 0.8182, 0.0, 0.6364, 0.0, 0.5455, 0.0, 0.5455, 0.0, 0.6364, 0.0, 0.7273, 0.0, 0.6364, 0.0, 0.6364, 0.0, 0.7273, 0.0, 0.5455, 0.0, 0.4545, 0.0, 0.4545, 0.0, 0.5455, 0.0, 0.4545, 0.0, 0.3636, 0.0, 0.3636, 0.0, 0.4545, 0.0, 0.2727, 0.0, 0.1818, 0.0, 0.1818, 0.0, 0.2727, 0.0, 0.3636, 0.0, 0.2727, 0.0, 0.2727, 0.0, 0.3636, 0.0])
me_text.auto_texspace = False
me_text.update()
me_text_001 = bpy.data.meshes.new('Text.001')
me_text_001.from_pydata([(0.462, 0.682, 0.0), (0.075, 0.682, 0.0), (0.075, 0.0, 0.0), (0.471, 0.0, 0.0), (0.471, 0.088, 0.0), (0.173, 0.088, 0.0), (0.173, 0.3, 0.0), (0.452, 0.3, 0.0), (0.452, 0.388, 0.0), (0.173, 0.388, 0.0), (0.173, 0.594, 0.0), (0.462, 0.594, 0.0), (0.462, 0.682, -0.01), (0.075, 0.682, -0.01), (0.075, 0.0, -0.01), (0.471, 0.0, -0.01), (0.471, 0.088, -0.01), (0.173, 0.088, -0.01), (0.173, 0.3, -0.01), (0.452, 0.3, -0.01), (0.452, 0.388, -0.01), (0.173, 0.388, -0.01), (0.173, 0.594, -0.01), (0.462, 0.594, -0.01)], [], [(2, 10, 1), (10, 0, 1), (10, 11, 0), (2, 9, 10), (2, 6, 9), (6, 8, 9), (6, 7, 8), (2, 5, 6), (2, 4, 5), (2, 3, 4), (14, 13, 22), (22, 13, 12), (22, 12, 23), (14, 22, 21), (14, 21, 18), (18, 21, 20), (18, 20, 19), (14, 18, 17), (14, 17, 16), (14, 16, 15), (2, 1, 13, 14), (1, 0, 12, 13), (11, 10, 22, 23), (0, 11, 23, 12), (10, 9, 21, 22), (9, 8, 20, 21), (7, 6, 18, 19), (8, 7, 19, 20), (6, 5, 17, 18), (5, 4, 16, 17), (3, 2, 14, 15), (4, 3, 15, 16)])
_uv = me_text_001.uv_layers.new(name='UVMap')
_uv.uv.foreach_set('vector', [0.1818, 0.0, 0.9091, 0.0, 0.09091, 0.0, 0.9091, 0.0, 0.0, 0.0, 0.09091, 0.0, 0.9091, 0.0, 1.0, 0.0, 0.0, 0.0, 0.1818, 0.0, 0.8182, 0.0, 0.9091, 0.0, 0.1818, 0.0, 0.5455, 0.0, 0.8182, 0.0, 0.5455, 0.0, 0.7273, 0.0, 0.8182, 0.0, 0.5455, 0.0, 0.6364, 0.0, 0.7273, 0.0, 0.1818, 0.0, 0.4545, 0.0, 0.5455, 0.0, 0.1818, 0.0, 0.3636, 0.0, 0.4545, 0.0, 0.1818, 0.0, 0.2727, 0.0, 0.3636, 0.0, 0.1818, 0.0, 0.09091, 0.0, 0.9091, 0.0, 0.9091, 0.0, 0.09091, 0.0, 0.0, 0.0, 0.9091, 0.0, 0.0, 0.0, 1.0, 0.0, 0.1818, 0.0, 0.9091, 0.0, 0.8182, 0.0, 0.1818, 0.0, 0.8182, 0.0, 0.5455, 0.0, 0.5455, 0.0, 0.8182, 0.0, 0.7273, 0.0, 0.5455, 0.0, 0.7273, 0.0, 0.6364, 0.0, 0.1818, 0.0, 0.5455, 0.0, 0.4545, 0.0, 0.1818, 0.0, 0.4545, 0.0, 0.3636, 0.0, 0.1818, 0.0, 0.3636, 0.0, 0.2727, 0.0, 0.1818, 0.0, 0.09091, 0.0, 0.09091, 0.0, 0.1818, 0.0, 0.09091, 0.0, 0.0, 0.0, 0.0, 0.0, 0.09091, 0.0, 1.0, 0.0, 0.9091, 0.0, 0.9091, 0.0, 1.0, 0.0, 0.0, 0.0, 1.0, 0.0, 1.0, 0.0, 0.0, 0.0, 0.9091, 0.0, 0.8182, 0.0, 0.8182, 0.0, 0.9091, 0.0, 0.8182, 0.0, 0.7273, 0.0, 0.7273, 0.0, 0.8182, 0.0, 0.6364, 0.0, 0.5455, 0.0, 0.5455, 0.0, 0.6364, 0.0, 0.7273, 0.0, 0.6364, 0.0, 0.6364, 0.0, 0.7273, 0.0, 0.5455, 0.0, 0.4545, 0.0, 0.4545, 0.0, 0.5455, 0.0, 0.4545, 0.0, 0.3636, 0.0, 0.3636, 0.0, 0.4545, 0.0, 0.2727, 0.0, 0.1818, 0.0, 0.1818, 0.0, 0.2727, 0.0, 0.3636, 0.0, 0.2727, 0.0, 0.2727, 0.0, 0.3636, 0.0])
me_text_001.auto_texspace = False
me_text_001.update()
me_text_002 = bpy.data.meshes.new('Text.002')
me_text_002.from_pydata([(0.462, 0.682, 0.0), (0.075, 0.682, 0.0), (0.075, 0.0, 0.0), (0.471, 0.0, 0.0), (0.471, 0.088, 0.0), (0.173, 0.088, 0.0), (0.173, 0.3, 0.0), (0.452, 0.3, 0.0), (0.452, 0.388, 0.0), (0.173, 0.388, 0.0), (0.173, 0.594, 0.0), (0.462, 0.594, 0.0), (0.462, 0.682, -0.01), (0.075, 0.682, -0.01), (0.075, 0.0, -0.01), (0.471, 0.0, -0.01), (0.471, 0.088, -0.01), (0.173, 0.088, -0.01), (0.173, 0.3, -0.01), (0.452, 0.3, -0.01), (0.452, 0.388, -0.01), (0.173, 0.388, -0.01), (0.173, 0.594, -0.01), (0.462, 0.594, -0.01)], [], [(2, 10, 1), (10, 0, 1), (10, 11, 0), (2, 9, 10), (2, 6, 9), (6, 8, 9), (6, 7, 8), (2, 5, 6), (2, 4, 5), (2, 3, 4), (14, 13, 22), (22, 13, 12), (22, 12, 23), (14, 22, 21), (14, 21, 18), (18, 21, 20), (18, 20, 19), (14, 18, 17), (14, 17, 16), (14, 16, 15), (2, 1, 13, 14), (1, 0, 12, 13), (11, 10, 22, 23), (0, 11, 23, 12), (10, 9, 21, 22), (9, 8, 20, 21), (7, 6, 18, 19), (8, 7, 19, 20), (6, 5, 17, 18), (5, 4, 16, 17), (3, 2, 14, 15), (4, 3, 15, 16)])
_uv = me_text_002.uv_layers.new(name='UVMap')
_uv.uv.foreach_set('vector', [0.1818, 0.0, 0.9091, 0.0, 0.09091, 0.0, 0.9091, 0.0, 0.0, 0.0, 0.09091, 0.0, 0.9091, 0.0, 1.0, 0.0, 0.0, 0.0, 0.1818, 0.0, 0.8182, 0.0, 0.9091, 0.0, 0.1818, 0.0, 0.5455, 0.0, 0.8182, 0.0, 0.5455, 0.0, 0.7273, 0.0, 0.8182, 0.0, 0.5455, 0.0, 0.6364, 0.0, 0.7273, 0.0, 0.1818, 0.0, 0.4545, 0.0, 0.5455, 0.0, 0.1818, 0.0, 0.3636, 0.0, 0.4545, 0.0, 0.1818, 0.0, 0.2727, 0.0, 0.3636, 0.0, 0.1818, 0.0, 0.09091, 0.0, 0.9091, 0.0, 0.9091, 0.0, 0.09091, 0.0, 0.0, 0.0, 0.9091, 0.0, 0.0, 0.0, 1.0, 0.0, 0.1818, 0.0, 0.9091, 0.0, 0.8182, 0.0, 0.1818, 0.0, 0.8182, 0.0, 0.5455, 0.0, 0.5455, 0.0, 0.8182, 0.0, 0.7273, 0.0, 0.5455, 0.0, 0.7273, 0.0, 0.6364, 0.0, 0.1818, 0.0, 0.5455, 0.0, 0.4545, 0.0, 0.1818, 0.0, 0.4545, 0.0, 0.3636, 0.0, 0.1818, 0.0, 0.3636, 0.0, 0.2727, 0.0, 0.1818, 0.0, 0.09091, 0.0, 0.09091, 0.0, 0.1818, 0.0, 0.09091, 0.0, 0.0, 0.0, 0.0, 0.0, 0.09091, 0.0, 1.0, 0.0, 0.9091, 0.0, 0.9091, 0.0, 1.0, 0.0, 0.0, 0.0, 1.0, 0.0, 1.0, 0.0, 0.0, 0.0, 0.9091, 0.0, 0.8182, 0.0, 0.8182, 0.0, 0.9091, 0.0, 0.8182, 0.0, 0.7273, 0.0, 0.7273, 0.0, 0.8182, 0.0, 0.6364, 0.0, 0.5455, 0.0, 0.5455, 0.0, 0.6364, 0.0, 0.7273, 0.0, 0.6364, 0.0, 0.6364, 0.0, 0.7273, 0.0, 0.5455, 0.0, 0.4545, 0.0, 0.4545, 0.0, 0.5455, 0.0, 0.4545, 0.0, 0.3636, 0.0, 0.3636, 0.0, 0.4545, 0.0, 0.2727, 0.0, 0.1818, 0.0, 0.1818, 0.0, 0.2727, 0.0, 0.3636, 0.0, 0.2727, 0.0, 0.2727, 0.0, 0.3636, 0.0])
me_text_002.auto_texspace = False
me_text_002.update()
me_text_003 = bpy.data.meshes.new('Text.003')
me_text_003.from_pydata([(0.462, 0.682, 0.0), (0.075, 0.682, 0.0), (0.075, 0.0, 0.0), (0.471, 0.0, 0.0), (0.471, 0.088, 0.0), (0.173, 0.088, 0.0), (0.173, 0.3, 0.0), (0.452, 0.3, 0.0), (0.452, 0.388, 0.0), (0.173, 0.388, 0.0), (0.173, 0.594, 0.0), (0.462, 0.594, 0.0), (0.462, 0.682, -0.01), (0.075, 0.682, -0.01), (0.075, 0.0, -0.01), (0.471, 0.0, -0.01), (0.471, 0.088, -0.01), (0.173, 0.088, -0.01), (0.173, 0.3, -0.01), (0.452, 0.3, -0.01), (0.452, 0.388, -0.01), (0.173, 0.388, -0.01), (0.173, 0.594, -0.01), (0.462, 0.594, -0.01)], [], [(2, 10, 1), (10, 0, 1), (10, 11, 0), (2, 9, 10), (2, 6, 9), (6, 8, 9), (6, 7, 8), (2, 5, 6), (2, 4, 5), (2, 3, 4), (14, 13, 22), (22, 13, 12), (22, 12, 23), (14, 22, 21), (14, 21, 18), (18, 21, 20), (18, 20, 19), (14, 18, 17), (14, 17, 16), (14, 16, 15), (2, 1, 13, 14), (1, 0, 12, 13), (11, 10, 22, 23), (0, 11, 23, 12), (10, 9, 21, 22), (9, 8, 20, 21), (7, 6, 18, 19), (8, 7, 19, 20), (6, 5, 17, 18), (5, 4, 16, 17), (3, 2, 14, 15), (4, 3, 15, 16)])
_uv = me_text_003.uv_layers.new(name='UVMap')
_uv.uv.foreach_set('vector', [0.1818, 0.0, 0.9091, 0.0, 0.09091, 0.0, 0.9091, 0.0, 0.0, 0.0, 0.09091, 0.0, 0.9091, 0.0, 1.0, 0.0, 0.0, 0.0, 0.1818, 0.0, 0.8182, 0.0, 0.9091, 0.0, 0.1818, 0.0, 0.5455, 0.0, 0.8182, 0.0, 0.5455, 0.0, 0.7273, 0.0, 0.8182, 0.0, 0.5455, 0.0, 0.6364, 0.0, 0.7273, 0.0, 0.1818, 0.0, 0.4545, 0.0, 0.5455, 0.0, 0.1818, 0.0, 0.3636, 0.0, 0.4545, 0.0, 0.1818, 0.0, 0.2727, 0.0, 0.3636, 0.0, 0.1818, 0.0, 0.09091, 0.0, 0.9091, 0.0, 0.9091, 0.0, 0.09091, 0.0, 0.0, 0.0, 0.9091, 0.0, 0.0, 0.0, 1.0, 0.0, 0.1818, 0.0, 0.9091, 0.0, 0.8182, 0.0, 0.1818, 0.0, 0.8182, 0.0, 0.5455, 0.0, 0.5455, 0.0, 0.8182, 0.0, 0.7273, 0.0, 0.5455, 0.0, 0.7273, 0.0, 0.6364, 0.0, 0.1818, 0.0, 0.5455, 0.0, 0.4545, 0.0, 0.1818, 0.0, 0.4545, 0.0, 0.3636, 0.0, 0.1818, 0.0, 0.3636, 0.0, 0.2727, 0.0, 0.1818, 0.0, 0.09091, 0.0, 0.09091, 0.0, 0.1818, 0.0, 0.09091, 0.0, 0.0, 0.0, 0.0, 0.0, 0.09091, 0.0, 1.0, 0.0, 0.9091, 0.0, 0.9091, 0.0, 1.0, 0.0, 0.0, 0.0, 1.0, 0.0, 1.0, 0.0, 0.0, 0.0, 0.9091, 0.0, 0.8182, 0.0, 0.8182, 0.0, 0.9091, 0.0, 0.8182, 0.0, 0.7273, 0.0, 0.7273, 0.0, 0.8182, 0.0, 0.6364, 0.0, 0.5455, 0.0, 0.5455, 0.0, 0.6364, 0.0, 0.7273, 0.0, 0.6364, 0.0, 0.6364, 0.0, 0.7273, 0.0, 0.5455, 0.0, 0.4545, 0.0, 0.4545, 0.0, 0.5455, 0.0, 0.4545, 0.0, 0.3636, 0.0, 0.3636, 0.0, 0.4545, 0.0, 0.2727, 0.0, 0.1818, 0.0, 0.1818, 0.0, 0.2727, 0.0, 0.3636, 0.0, 0.2727, 0.0, 0.2727, 0.0, 0.3636, 0.0])
me_text_003.auto_texspace = False
me_text_003.update()
me_text_004 = bpy.data.meshes.new('Text.004')
me_text_004.from_pydata([(0.462, 0.682, 0.0), (0.075, 0.682, 0.0), (0.075, 0.0, 0.0), (0.471, 0.0, 0.0), (0.471, 0.088, 0.0), (0.173, 0.088, 0.0), (0.173, 0.3, 0.0), (0.452, 0.3, 0.0), (0.452, 0.388, 0.0), (0.173, 0.388, 0.0), (0.173, 0.594, 0.0), (0.462, 0.594, 0.0), (0.462, 0.682, -0.01), (0.075, 0.682, -0.01), (0.075, 0.0, -0.01), (0.471, 0.0, -0.01), (0.471, 0.088, -0.01), (0.173, 0.088, -0.01), (0.173, 0.3, -0.01), (0.452, 0.3, -0.01), (0.452, 0.388, -0.01), (0.173, 0.388, -0.01), (0.173, 0.594, -0.01), (0.462, 0.594, -0.01)], [], [(2, 10, 1), (10, 0, 1), (10, 11, 0), (2, 9, 10), (2, 6, 9), (6, 8, 9), (6, 7, 8), (2, 5, 6), (2, 4, 5), (2, 3, 4), (14, 13, 22), (22, 13, 12), (22, 12, 23), (14, 22, 21), (14, 21, 18), (18, 21, 20), (18, 20, 19), (14, 18, 17), (14, 17, 16), (14, 16, 15), (2, 1, 13, 14), (1, 0, 12, 13), (11, 10, 22, 23), (0, 11, 23, 12), (10, 9, 21, 22), (9, 8, 20, 21), (7, 6, 18, 19), (8, 7, 19, 20), (6, 5, 17, 18), (5, 4, 16, 17), (3, 2, 14, 15), (4, 3, 15, 16)])
_uv = me_text_004.uv_layers.new(name='UVMap')
_uv.uv.foreach_set('vector', [0.1818, 0.0, 0.9091, 0.0, 0.09091, 0.0, 0.9091, 0.0, 0.0, 0.0, 0.09091, 0.0, 0.9091, 0.0, 1.0, 0.0, 0.0, 0.0, 0.1818, 0.0, 0.8182, 0.0, 0.9091, 0.0, 0.1818, 0.0, 0.5455, 0.0, 0.8182, 0.0, 0.5455, 0.0, 0.7273, 0.0, 0.8182, 0.0, 0.5455, 0.0, 0.6364, 0.0, 0.7273, 0.0, 0.1818, 0.0, 0.4545, 0.0, 0.5455, 0.0, 0.1818, 0.0, 0.3636, 0.0, 0.4545, 0.0, 0.1818, 0.0, 0.2727, 0.0, 0.3636, 0.0, 0.1818, 0.0, 0.09091, 0.0, 0.9091, 0.0, 0.9091, 0.0, 0.09091, 0.0, 0.0, 0.0, 0.9091, 0.0, 0.0, 0.0, 1.0, 0.0, 0.1818, 0.0, 0.9091, 0.0, 0.8182, 0.0, 0.1818, 0.0, 0.8182, 0.0, 0.5455, 0.0, 0.5455, 0.0, 0.8182, 0.0, 0.7273, 0.0, 0.5455, 0.0, 0.7273, 0.0, 0.6364, 0.0, 0.1818, 0.0, 0.5455, 0.0, 0.4545, 0.0, 0.1818, 0.0, 0.4545, 0.0, 0.3636, 0.0, 0.1818, 0.0, 0.3636, 0.0, 0.2727, 0.0, 0.1818, 0.0, 0.09091, 0.0, 0.09091, 0.0, 0.1818, 0.0, 0.09091, 0.0, 0.0, 0.0, 0.0, 0.0, 0.09091, 0.0, 1.0, 0.0, 0.9091, 0.0, 0.9091, 0.0, 1.0, 0.0, 0.0, 0.0, 1.0, 0.0, 1.0, 0.0, 0.0, 0.0, 0.9091, 0.0, 0.8182, 0.0, 0.8182, 0.0, 0.9091, 0.0, 0.8182, 0.0, 0.7273, 0.0, 0.7273, 0.0, 0.8182, 0.0, 0.6364, 0.0, 0.5455, 0.0, 0.5455, 0.0, 0.6364, 0.0, 0.7273, 0.0, 0.6364, 0.0, 0.6364, 0.0, 0.7273, 0.0, 0.5455, 0.0, 0.4545, 0.0, 0.4545, 0.0, 0.5455, 0.0, 0.4545, 0.0, 0.3636, 0.0, 0.3636, 0.0, 0.4545, 0.0, 0.2727, 0.0, 0.1818, 0.0, 0.1818, 0.0, 0.2727, 0.0, 0.3636, 0.0, 0.2727, 0.0, 0.2727, 0.0, 0.3636, 0.0])
me_text_004.auto_texspace = False
me_text_004.update()
me_text_005 = bpy.data.meshes.new('Text.005')
me_text_005.from_pydata([(0.462, 0.682, 0.0), (0.075, 0.682, 0.0), (0.075, 0.0, 0.0), (0.471, 0.0, 0.0), (0.471, 0.088, 0.0), (0.173, 0.088, 0.0), (0.173, 0.3, 0.0), (0.452, 0.3, 0.0), (0.452, 0.388, 0.0), (0.173, 0.388, 0.0), (0.173, 0.594, 0.0), (0.462, 0.594, 0.0), (0.462, 0.682, -0.01), (0.075, 0.682, -0.01), (0.075, 0.0, -0.01), (0.471, 0.0, -0.01), (0.471, 0.088, -0.01), (0.173, 0.088, -0.01), (0.173, 0.3, -0.01), (0.452, 0.3, -0.01), (0.452, 0.388, -0.01), (0.173, 0.388, -0.01), (0.173, 0.594, -0.01), (0.462, 0.594, -0.01)], [], [(2, 10, 1), (10, 0, 1), (10, 11, 0), (2, 9, 10), (2, 6, 9), (6, 8, 9), (6, 7, 8), (2, 5, 6), (2, 4, 5), (2, 3, 4), (14, 13, 22), (22, 13, 12), (22, 12, 23), (14, 22, 21), (14, 21, 18), (18, 21, 20), (18, 20, 19), (14, 18, 17), (14, 17, 16), (14, 16, 15), (2, 1, 13, 14), (1, 0, 12, 13), (11, 10, 22, 23), (0, 11, 23, 12), (10, 9, 21, 22), (9, 8, 20, 21), (7, 6, 18, 19), (8, 7, 19, 20), (6, 5, 17, 18), (5, 4, 16, 17), (3, 2, 14, 15), (4, 3, 15, 16)])
_uv = me_text_005.uv_layers.new(name='UVMap')
_uv.uv.foreach_set('vector', [0.1818, 0.0, 0.9091, 0.0, 0.09091, 0.0, 0.9091, 0.0, 0.0, 0.0, 0.09091, 0.0, 0.9091, 0.0, 1.0, 0.0, 0.0, 0.0, 0.1818, 0.0, 0.8182, 0.0, 0.9091, 0.0, 0.1818, 0.0, 0.5455, 0.0, 0.8182, 0.0, 0.5455, 0.0, 0.7273, 0.0, 0.8182, 0.0, 0.5455, 0.0, 0.6364, 0.0, 0.7273, 0.0, 0.1818, 0.0, 0.4545, 0.0, 0.5455, 0.0, 0.1818, 0.0, 0.3636, 0.0, 0.4545, 0.0, 0.1818, 0.0, 0.2727, 0.0, 0.3636, 0.0, 0.1818, 0.0, 0.09091, 0.0, 0.9091, 0.0, 0.9091, 0.0, 0.09091, 0.0, 0.0, 0.0, 0.9091, 0.0, 0.0, 0.0, 1.0, 0.0, 0.1818, 0.0, 0.9091, 0.0, 0.8182, 0.0, 0.1818, 0.0, 0.8182, 0.0, 0.5455, 0.0, 0.5455, 0.0, 0.8182, 0.0, 0.7273, 0.0, 0.5455, 0.0, 0.7273, 0.0, 0.6364, 0.0, 0.1818, 0.0, 0.5455, 0.0, 0.4545, 0.0, 0.1818, 0.0, 0.4545, 0.0, 0.3636, 0.0, 0.1818, 0.0, 0.3636, 0.0, 0.2727, 0.0, 0.1818, 0.0, 0.09091, 0.0, 0.09091, 0.0, 0.1818, 0.0, 0.09091, 0.0, 0.0, 0.0, 0.0, 0.0, 0.09091, 0.0, 1.0, 0.0, 0.9091, 0.0, 0.9091, 0.0, 1.0, 0.0, 0.0, 0.0, 1.0, 0.0, 1.0, 0.0, 0.0, 0.0, 0.9091, 0.0, 0.8182, 0.0, 0.8182, 0.0, 0.9091, 0.0, 0.8182, 0.0, 0.7273, 0.0, 0.7273, 0.0, 0.8182, 0.0, 0.6364, 0.0, 0.5455, 0.0, 0.5455, 0.0, 0.6364, 0.0, 0.7273, 0.0, 0.6364, 0.0, 0.6364, 0.0, 0.7273, 0.0, 0.5455, 0.0, 0.4545, 0.0, 0.4545, 0.0, 0.5455, 0.0, 0.4545, 0.0, 0.3636, 0.0, 0.3636, 0.0, 0.4545, 0.0, 0.2727, 0.0, 0.1818, 0.0, 0.1818, 0.0, 0.2727, 0.0, 0.3636, 0.0, 0.2727, 0.0, 0.2727, 0.0, 0.3636, 0.0])
me_text_005.auto_texspace = False
me_text_005.update()

# ---- objects
ob_box = bpy.data.objects.new('Box', me_box)
ob_text = bpy.data.objects.new('Text', me_text)
ob_text_001 = bpy.data.objects.new('Text.001', me_text_001)
ob_text_002 = bpy.data.objects.new('Text.002', me_text_002)
ob_text_003 = bpy.data.objects.new('Text.003', me_text_003)
ob_text_004 = bpy.data.objects.new('Text.004', me_text_004)
ob_text_005 = bpy.data.objects.new('Text.005', me_text_005)

# ---- transforms, parenting, visibility, modifiers, constraints
ob_box.location = (0.0, 0.0, 0.0)
ob_box.lock_rotations_4d = False
ob_box.empty_display_type = 'ARROWS'
ob_box.lineart.crease_threshold = 0.0
ob_text.location = (-0.3349, -0.485, 0.1501)
ob_text.rotation_euler = (1.571, -0.0, 0.0)
ob_text_001.location = (-0.485, 0.2922, 0.1501)
ob_text_001.rotation_euler = (1.571, -0.0, 4.712)
ob_text_002.location = (-0.3349, -0.3233, 0.01155)
ob_text_002.rotation_euler = (3.142, -4.371e-08, 1.571)
ob_text_003.location = (-0.3349, 0.2973, 0.9931)
ob_text_003.rotation_euler = (3.142, -3.142, 1.571)
ob_text_004.location = (0.4927, -0.3233, 0.1501)
ob_text_004.rotation_euler = (1.571, -0.0, 1.571)
ob_text_005.location = (0.2857, 0.4888, 0.1501)
ob_text_005.rotation_euler = (1.571, -0.0, 3.142)

# ---- collection membership
col_collection.objects.link(ob_box)
col_collection.objects.link(ob_text)
col_collection.objects.link(ob_text_001)
col_collection.objects.link(ob_text_002)
col_collection.objects.link(ob_text_003)
col_collection.objects.link(ob_text_004)
col_collection.objects.link(ob_text_005)

# ---- scene / render settings (as saved in the file)
scene.frame_start = 1; scene.frame_end = 250; scene.frame_set(1)
scene.render.engine = 'CYCLES'
scene.render.bake_bias = 0.0
scene.render.bake_samples = 0
scene.cycles.sampling_pattern = 'TABULATED_SOBOL'
scene.cycles.use_light_tree = False
scene.cycles.bake_type = 'DIFFUSE'
scene.view_settings.view_transform = 'Filmic'
bpy.context.view_layer.update()

# ---- added for rendering (the .blend has no active camera and no usable light): camera, sun
cam_auto = bpy.data.cameras.new('AutoCamera')
cam_auto.lens = 50.0
cam_auto.sensor_width = 36.0
cam_auto.clip_end = 1000.0
ob_auto_camera = bpy.data.objects.new('AutoCamera', cam_auto)
scene.collection.objects.link(ob_auto_camera)
ob_auto_camera.location = (1.60254, -1.92304, 1.78203)
ob_auto_camera.rotation_euler = (1.09748, -7.21219e-08, 0.694738)
scene.camera = ob_auto_camera
light_auto_sun = bpy.data.lights.new('AutoSun', 'SUN')
light_auto_sun.energy = 3.0
light_auto_sun.angle = 0.0523599
ob_auto_sun = bpy.data.objects.new('AutoSun', light_auto_sun)
scene.collection.objects.link(ob_auto_sun)
ob_auto_sun.rotation_euler = (0.872665, 0.174533, 0.523599)
bpy.context.view_layer.update()
